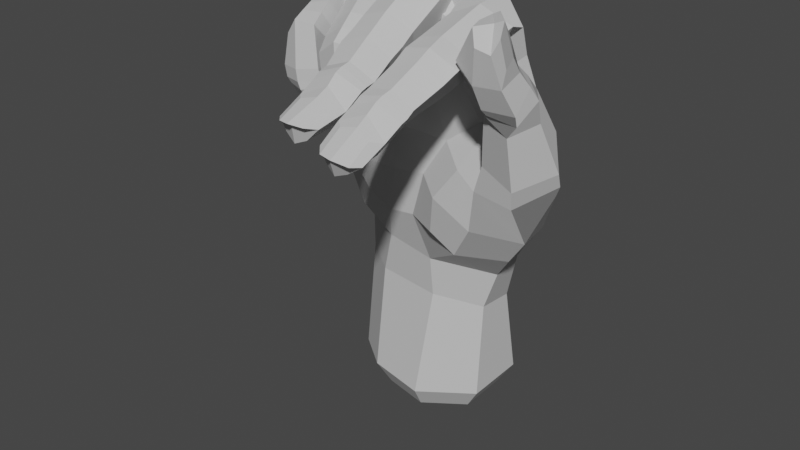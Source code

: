 # Source: N_Handshape.blend  (saved by Blender 3.6.11; exported with 4.5.12 LTS)
import bpy
from mathutils import Matrix  # noqa: F401  (used for matrix-valued properties, if any)

bpy.ops.wm.read_factory_settings(use_empty=True)
scene = bpy.context.scene
scene.name = 'Scene'

# ---- collections
col_n = bpy.data.collections.new('N'); scene.collection.children.link(col_n)

# ---- materials (node trees are filled in below, after node groups)
mat_material__46_002 = bpy.data.materials.new('Material #46.002')
mat_material__46_002.alpha_threshold = 0.0
mat_material__46_002.use_transparent_shadow = False
mat_material__46_002.diffuse_color = (0.6038, 0.6038, 0.6038, 1.0)
mat_material__46_002.specular_color = (0.9, 0.9, 0.9)
mat_material__46_002.roughness = 0.5
mat_material__46_002.specular_intensity = 0.0

# ---- material node trees

# ---- world
world_world = bpy.data.worlds.new('World'); scene.world = world_world
world_world.use_nodes = True; world_world.node_tree.nodes.clear()
_N = world_world.node_tree.nodes; _L = world_world.node_tree.links
n0 = _N.new('ShaderNodeOutputWorld'); n0.name = 'World Output'; n0.location = (300, 300)
n1 = _N.new('ShaderNodeBackground'); n1.name = 'Background'; n1.location = (10, 300)
n1.inputs[0].default_value = (0.05088, 0.05088, 0.05088, 1.0)
_L.new(n1.outputs[0], n0.inputs[0])
n0.is_active_output = True
world_world.color = (0.05088, 0.05088, 0.05088)
world_world.use_sun_shadow = False
world_world.sun_shadow_jitter_overblur = 0.0

# ---- meshes
me_untitled_002 = bpy.data.meshes.new('Untitled.002')
me_untitled_002.from_pydata([(11.48, 6.706, 51.05), (2.38, 2.759, 70.4), (11.85, 0.4675, 70.55), (2.856, 7.149, 50.96), (-6.201, 5.978, 49.33), (-5.617, 0.7982, 68.1), (-14.82, -1.679, 62.83), (-13.78, 1.566, 46.32), (20.24, -0.9058, 55.96), (3.946, 9.6, 38.17), (-5.083, 8.614, 36.94), (-13.66, 3.987, 37.3), (26.02, -7.559, 51.94), (17.38, -4.806, 59.99), (16.48, -3.13, 67.98), (15.38, -9.342, 70.25), (12.97, -18.2, 73.77), (17.13, -17.08, 71.08), (14.78, -16.07, 67.18), (22.98, -4.313, 56.81), (19.1, -5.496, 60.61), (15.67, -8.476, 58.7), (23.91, -6.166, 59.32), (19.77, -6.516, 61.63), (16.35, -9.249, 60.45), (7.86, -7.535, 75.65), (9.141, -18.05, 72.81), (13.42, -21.39, 72.99), (17.28, -20.3, 70.33), (15.09, -18.83, 66.78), (9.287, -21.23, 72.12), (13.63, -24.07, 71.89), (17.13, -23.06, 69.19), (14.61, -21.62, 65.79), (9.523, -24.03, 70.73), (9.574, -22.77, 67.43), (13.51, -29.18, 69.56), (16.53, -28.38, 67.2), (14.21, -27.11, 64.52), (9.523, -28.91, 68.71), (9.839, -27.17, 65.24), (13.36, -30.71, 69.1), (16.63, -29.74, 66.49), (14.12, -28.45, 63.85), (9.501, -30.57, 68.18), (9.692, -28.77, 64.76), (13.23, -31.83, 68.51), (16.65, -30.94, 66.12), (14.3, -29.79, 63.39), (9.301, -31.61, 67.31), (9.688, -30.21, 64.3), (13.33, -33.62, 67.46), (16.55, -33.94, 64.5), (14.84, -33.55, 62.3), (9.773, -34.97, 66.2), (9.908, -34.21, 63.33), (16.58, -38.25, 62.76), (14.49, -38.7, 61.41), (11.38, -39.15, 62.34), (26.53, -9.011, 54.51), (22.42, -14.33, 52.33), (16.96, -13.86, 54.7), (25.38, -12.65, 62.84), (22.3, -9.247, 66.11), (19.34, -9.986, 65.53), (17.48, -13.37, 65.21), (22.91, -16.8, 61.36), (18.53, -16.06, 63.37), (12.7, -3.624, 76.69), (17.19, -5.532, 72.7), (7.923, -1.428, 74.0), (6.034, -0.4787, 73.81), (-1.44, 0.09392, 73.41), (-3.174, -0.05282, 72.1), (-9.433, -0.9845, 68.69), (-10.91, -1.178, 68.34), (-18.28, -5.262, 60.85), (-17.72, -1.92, 45.82), (8.239, -7.901, 72.6), (10.74, -39.45, 64.52), (14.28, -41.46, 64.18), (15.44, -7.969, 66.48), (15.49, -35.88, 65.08), (13.44, -35.58, 66.4), (11.39, -36.44, 66.19), (12.22, -41.08, 64.29), (16.01, -40.06, 63.2), (11.85, 3.353, 62.24), (-17.42, -4.129, 53.98), (-14.27, -0.5105, 55.52), (-6.316, 3.556, 58.49), (2.447, 5.189, 61.37), (-17.36, -8.571, 60.15), (11.36, -9.852, 71.65), (-6.381, -9.851, 71.59), (8.48, -10.67, 74.25), (12.68, -9.574, 76.09), (17.23, -8.134, 73.41), (15.75, -9.078, 69.4), (12.92, -39.33, 60.95), (12.34, -33.56, 61.31), (11.71, -29.69, 63.08), (11.77, -28.34, 63.5), (11.53, -26.88, 64.27), (11.53, -22.06, 65.29), (11.48, -19.27, 66.36), (11.07, -16.5, 66.87), (13.68, -40.8, 63.44), (8.919, -16.8, 68.99), (9.207, -19.51, 68.47), (11.7, -9.806, 69.02), (9.144, -10.19, 70.58), (6.628, -7.736, 77.34), (6.918, -16.77, 72.69), (3.033, -17.83, 75.12), (2.694, -8.357, 80.09), (5.844, -6.991, 74.27), (5.488, -14.71, 68.16), (-1.111, -17.56, 73.88), (-1.604, -7.547, 78.82), (-2.027, -4.384, 78.59), (-1.129, -6.719, 75.42), (-1.248, -6.838, 75.67), (7.214, -19.37, 71.31), (3.344, -20.29, 73.82), (5.399, -18.54, 67.41), (-0.7462, -20.17, 72.66), (-0.5313, -15.37, 69.64), (7.269, -21.81, 70.14), (3.632, -22.33, 72.83), (5.568, -21.33, 66.3), (-0.5404, -23.05, 71.37), (7.878, -25.84, 68.3), (4.306, -26.8, 70.6), (5.798, -25.16, 65.2), (0.447, -27.12, 69.21), (-0.0294, -21.89, 67.04), (1.046, -25.72, 65.59), (7.899, -27.37, 68.05), (4.409, -28.4, 70.34), (5.627, -26.66, 64.98), (0.7029, -28.8, 68.93), (1.164, -27.44, 65.35), (8.096, -28.66, 67.83), (4.476, -29.61, 69.89), (6.017, -28.03, 64.72), (0.7317, -29.93, 68.2), (1.385, -28.89, 65.1), (8.329, -32.0, 66.09), (4.816, -31.55, 68.67), (6.781, -32.3, 64.02), (1.418, -33.21, 67.15), (1.726, -33.02, 64.57), (6.229, -37.15, 63.17), (8.075, -36.87, 65.06), (2.312, -37.89, 65.76), (3.05, -37.61, 63.83), (4.719, -37.86, 62.62), (4.365, -32.49, 62.77), (3.495, -28.27, 64.08), (3.344, -26.89, 64.31), (3.17, -25.31, 64.59), (1.964, -22.15, 65.82), (1.866, -19.16, 66.92), (-0.3295, -18.57, 68.29), (1.792, -14.86, 67.69), (2.213, -5.796, 73.93), (5.4, -38.99, 65.88), (2.948, -34.69, 67.45), (4.971, -33.73, 67.79), (7.153, -34.06, 66.72), (3.724, -39.35, 66.01), (5.523, -39.85, 66.15), (7.213, -38.74, 65.6), (2.05, -1.32, 78.64), (6.713, -5.251, 78.03), (6.091, -7.075, 74.82), (2.89, -8.48, 74.09), (-3.635, -7.268, 78.42), (-2.318, -14.2, 72.27), (-6.352, -14.64, 72.55), (-7.502, -5.819, 79.04), (-3.769, -6.235, 74.76), (-2.724, -11.11, 68.46), (-9.781, -14.34, 70.69), (-10.99, -5.675, 77.21), (-10.89, -4.216, 75.08), (-9.707, -8.313, 74.58), (-9.685, -8.417, 73.3), (-1.94, -15.99, 70.66), (-5.851, -17.07, 71.01), (-2.444, -13.37, 67.34), (-9.331, -16.8, 69.01), (-8.588, -11.9, 68.47), (-1.56, -18.2, 68.78), (-5.373, -19.43, 69.42), (-2.265, -15.36, 66.07), (-8.729, -19.0, 66.99), (-8.05, -14.17, 66.99), (-1.117, -18.82, 63.1), (-4.525, -20.16, 62.2), (-2.85, -15.4, 63.42), (-8.251, -18.86, 61.81), (-7.665, -15.85, 66.38), (-7.294, -15.45, 62.83), (-1.034, -18.38, 61.49), (-4.407, -19.83, 60.41), (-2.887, -15.13, 62.17), (-8.022, -18.47, 60.06), (-7.382, -15.22, 61.43), (-0.9094, -17.88, 60.18), (-4.307, -19.38, 59.16), (-2.725, -14.88, 60.96), (-7.832, -17.73, 58.87), (-7.036, -15.07, 60.18), (-0.9335, -15.02, 57.79), (-4.111, -17.3, 56.88), (-2.385, -13.31, 59.1), (-7.35, -15.48, 56.38), (-7.073, -13.58, 58.25), (-2.948, -10.18, 55.82), (-1.161, -11.61, 54.94), (-6.707, -11.81, 53.74), (-6.082, -10.53, 55.05), (-4.39, -9.459, 55.62), (-4.658, -12.38, 59.55), (-5.046, -14.24, 60.8), (-5.174, -14.34, 61.92), (-5.279, -14.6, 63.23), (-5.307, -14.49, 66.11), (-5.323, -13.17, 66.37), (-5.451, -10.79, 67.72), (-6.537, -8.81, 74.17), (-3.837, -10.66, 53.16), (-5.97, -14.56, 55.18), (-4.053, -15.22, 55.7), (-2.078, -14.17, 56.05), (-5.435, -11.1, 52.49), (-3.582, -10.84, 52.1), (-2.0, -11.0, 53.23), (-7.34, -1.394, 76.06), (-3.253, -4.618, 77.91), (-3.426, -7.171, 74.96), (-12.82, -9.173, 75.56), (-11.76, -13.53, 72.99), (-15.47, -13.57, 72.11), (-16.3, -8.955, 74.09), (-11.76, -9.477, 71.69), (-10.92, -11.83, 69.95), (-18.19, -12.66, 69.29), (-18.91, -8.025, 71.24), (-18.98, -6.925, 69.81), (-16.61, -8.72, 69.16), (-17.38, -9.65, 69.39), (-11.34, -15.49, 71.71), (-15.21, -15.41, 71.36), (-10.63, -13.59, 68.59), (-17.91, -14.65, 68.53), (-10.93, -17.54, 70.42), (-14.76, -17.61, 70.52), (-11.16, -14.73, 67.63), (-17.35, -16.57, 67.72), (-10.02, -17.95, 64.02), (-13.2, -19.43, 63.66), (-11.3, -14.78, 64.03), (-16.61, -18.29, 63.41), (-15.55, -14.81, 66.18), (-15.75, -15.24, 63.76), (-9.816, -17.49, 62.21), (-12.94, -19.37, 61.72), (-11.33, -14.63, 62.71), (-16.28, -18.2, 61.5), (-15.68, -15.14, 62.21), (-9.676, -17.42, 61.08), (-12.69, -19.1, 60.46), (-11.29, -14.75, 61.51), (-16.05, -17.69, 60.49), (-15.63, -15.05, 61.01), (-9.502, -15.28, 59.19), (-12.26, -17.66, 58.33), (-10.96, -13.57, 60.02), (-15.19, -16.11, 57.18), (-15.26, -14.11, 58.69), (-10.97, -11.1, 56.72), (-9.38, -12.48, 56.16), (-14.11, -13.12, 54.42), (-13.77, -11.74, 55.52), (-12.5, -10.59, 56.03), (-13.26, -12.74, 60.0), (-13.57, -14.19, 61.3), (-13.61, -14.1, 62.35), (-13.6, -14.13, 63.64), (-13.44, -13.93, 66.84), (-13.08, -13.26, 66.86), (-16.45, -13.34, 66.8), (-13.34, -11.14, 68.18), (-16.49, -11.33, 67.49), (-13.23, -9.143, 69.24), (-11.58, -11.99, 54.05), (-13.72, -15.4, 56.13), (-12.02, -15.87, 56.95), (-10.28, -14.79, 57.37), (-12.77, -12.56, 53.39), (-11.18, -12.28, 53.16), (-9.898, -12.19, 54.42), (-16.32, -3.804, 71.74), (-11.98, -5.243, 74.92), (-11.47, -9.569, 72.4), (-13.83, -11.93, 68.77), (-4.498, -10.34, 63.06), (-13.78, -11.01, 61.8), (-16.53, -7.163, 52.95), (-2.513, -9.297, 54.8), (-12.63, -9.901, 53.93), (21.78, -13.22, 49.12), (20.01, -6.432, 40.36), (15.5, -13.55, 50.24), (-16.16, -5.736, 44.95), (3.039, -9.344, 47.97), (11.39, -12.02, 51.88), (-3.818, -9.171, 39.83), (4.285, -8.985, 33.56), (-12.11, 4.238, 26.35), (-5.551, -6.783, 33.64), (11.14, -3.633, 24.84), (4.425, 7.841, 22.99), (-4.894, 7.999, 24.33), (-13.42, 5.019, 7.698), (-6.782, 9.495, 8.393), (4.687, 9.917, 8.593), (11.5, 5.464, 9.156), (11.05, -4.528, 8.259), (2.283, -10.07, 7.819), (-7.66, -8.246, 8.236), (14.62, -13.26, 43.42), (4.001, -9.699, 64.24), (9.829, -9.883, 64.83), (6.63, -8.431, 54.03), (12.06, -7.547, 58.08), (10.58, 3.709, 23.74), (15.96, 5.319, 38.72), (20.31, 0.959, 45.61), (17.92, -0.908, 60.13), (25.19, -13.07, 66.13), (24.82, -17.47, 63.61), (19.97, -17.61, 64.17), (21.3, -10.13, 68.04), (17.83, -12.21, 67.4), (24.41, -14.08, 68.12), (25.05, -18.2, 65.29), (20.32, -19.22, 65.48), (20.27, -11.18, 69.58), (17.1, -13.99, 68.46), (23.52, -15.41, 70.32), (24.3, -20.53, 69.39), (20.41, -21.49, 69.42), (19.93, -13.81, 73.75), (17.35, -16.66, 72.48), (23.76, -22.41, 74.35), (21.58, -22.91, 75.02), (19.09, -18.54, 77.11), (20.27, -17.31, 77.86), (17.1, -20.65, 71.89), (20.1, -21.38, 77.11), (17.08, -17.74, 67.45), (17.53, -15.86, 65.9), (22.42, -20.02, 77.64), (21.68, -15.15, 74.51), (23.52, -17.02, 72.73), (24.25, -19.6, 71.87), (21.93, -18.06, 78.71), (23.84, -19.83, 78.23), (24.51, -21.56, 76.39), (11.2, 5.378, 30.47), (11.37, 7.826, 37.87), (3.88, -7.593, 26.3), (-13.49, 4.164, 32.0), (-5.189, 7.716, 30.63), (4.222, 8.07, 29.96), (-16.21, -0.7251, 37.9), (15.61, -6.528, 62.1), (13.48, -7.9, 57.63), (7.941, -13.32, 46.83), (1.098, -9.453, 40.49), (6.959, -12.54, 40.62), (17.76, 4.723, 47.77), (-12.26, -5.872, 37.2), (-2.646, -9.27, 47.24), (16.18, -4.682, 35.33), (10.57, -11.19, 37.28), (18.36, 0.9129, 39.75), (13.13, -3.061, 31.23), (-6.585, -7.158, 27.19), (-14.1, -1.13, 32.59), (-8.626, -8.334, 41.46), (-11.87, -9.264, 47.02), (-13.25, -1.933, 27.18), (-13.99, -3.298, 8.107), (-10.53, 4.029, 3.842), (-10.98, -2.44, 4.16), (-5.372, 7.51, 4.383), (3.547, 7.838, 4.538), (8.842, 4.374, 4.976), (8.498, -3.396, 4.279), (1.677, -7.704, 3.936), (-6.055, -6.288, 4.26)], [], [(1, 2, 87, 91), (91, 90, 5, 1), (90, 89, 6, 5), (5, 6, 75, 74), (8, 342, 380, 13), (0, 374, 9, 3), (3, 9, 10, 4), (4, 10, 11, 7), (8, 19, 12, 341), (17, 97, 96, 16), (18, 98, 97, 17), (13, 20, 19, 8), (19, 22, 59, 12), (20, 23, 22, 19), (21, 24, 23, 20), (59, 60, 314, 12), (60, 61, 316, 314), (96, 95, 26, 16), (95, 25, 78, 111), (16, 27, 28, 17), (17, 28, 29, 18), (26, 30, 27, 16), (108, 109, 30, 26), (27, 31, 32, 28), (28, 32, 33, 29), (30, 34, 31, 27), (109, 35, 34, 30), (31, 36, 37, 32), (32, 37, 38, 33), (34, 39, 36, 31), (35, 40, 39, 34), (373, 374, 340, 391), (378, 325, 326, 377), (377, 326, 322, 376), (12, 314, 315, 341), (36, 41, 42, 37), (37, 42, 43, 38), (39, 44, 41, 36), (40, 45, 44, 39), (41, 46, 47, 42), (42, 47, 48, 43), (44, 49, 46, 41), (45, 50, 49, 44), (46, 51, 52, 47), (47, 52, 53, 48), (49, 54, 51, 46), (50, 55, 54, 49), (52, 56, 57, 53), (55, 58, 79, 54), (61, 24, 21, 316), (22, 63, 62, 59), (23, 64, 63, 22), (24, 65, 64, 23), (59, 62, 66, 60), (60, 66, 67, 61), (61, 67, 65, 24), (2, 70, 25, 68), (2, 68, 69, 14), (1, 71, 70, 2), (70, 71, 175, 25), (174, 175, 71, 1), (1, 72, 120, 174), (73, 72, 1, 5), (240, 241, 73, 5), (72, 73, 241, 120), (5, 74, 186, 240), (74, 75, 306, 186), (75, 6, 305, 306), (89, 88, 76, 6), (6, 76, 251, 305), (176, 78, 25, 175), (58, 55, 100, 99), (100, 55, 50, 101), (101, 50, 45, 102), (102, 45, 40, 103), (103, 40, 35, 104), (104, 35, 109, 105), (105, 109, 108, 106), (108, 111, 110, 106), (57, 56, 107, 99), (84, 83, 51, 54), (82, 52, 51, 83), (85, 79, 107, 80), (86, 82, 83, 80), (80, 83, 84, 85), (84, 54, 79, 85), (82, 86, 56, 52), (78, 176, 177, 93), (241, 242, 122, 120), (88, 89, 7, 77), (89, 90, 4, 7), (90, 91, 3, 4), (88, 311, 92, 76), (76, 92, 253, 251), (77, 317, 311, 88), (307, 188, 186, 306), (69, 15, 81, 14), (15, 93, 336, 81), (93, 177, 335, 336), (177, 122, 242, 94), (95, 96, 68, 25), (96, 97, 69, 68), (69, 97, 98, 15), (57, 99, 100, 53), (53, 100, 101, 48), (48, 101, 102, 43), (43, 102, 103, 38), (38, 103, 104, 33), (33, 104, 105, 29), (29, 105, 106, 18), (106, 110, 98, 18), (58, 99, 107, 79), (86, 80, 107, 56), (95, 111, 108, 26), (15, 98, 110, 93), (93, 110, 111, 78), (113, 112, 115, 114), (117, 116, 112, 113), (115, 119, 118, 114), (119, 120, 122, 121), (114, 124, 123, 113), (113, 123, 125, 117), (118, 126, 124, 114), (127, 164, 126, 118), (124, 129, 128, 123), (123, 128, 130, 125), (126, 131, 129, 124), (164, 136, 131, 126), (129, 133, 132, 128), (128, 132, 134, 130), (131, 135, 133, 129), (136, 137, 135, 131), (133, 139, 138, 132), (132, 138, 140, 134), (135, 141, 139, 133), (137, 142, 141, 135), (139, 144, 143, 138), (138, 143, 145, 140), (141, 146, 144, 139), (142, 147, 146, 141), (144, 149, 148, 143), (143, 148, 150, 145), (146, 151, 149, 144), (147, 152, 151, 146), (148, 154, 153, 150), (152, 156, 155, 151), (156, 152, 158, 157), (158, 152, 147, 159), (159, 147, 142, 160), (160, 142, 137, 161), (161, 137, 136, 162), (162, 136, 164, 163), (163, 164, 127, 165), (127, 121, 166, 165), (153, 154, 167, 157), (168, 169, 149, 151), (170, 148, 149, 169), (171, 155, 167, 172), (173, 170, 169, 172), (172, 169, 168, 171), (168, 151, 155, 171), (170, 173, 154, 148), (119, 115, 174, 120), (115, 112, 175, 174), (175, 112, 116, 176), (153, 157, 158, 150), (150, 158, 159, 145), (145, 159, 160, 140), (140, 160, 161, 134), (134, 161, 162, 130), (130, 162, 163, 125), (125, 163, 165, 117), (165, 166, 116, 117), (156, 157, 167, 155), (173, 172, 167, 154), (119, 121, 127, 118), (176, 116, 166, 177), (177, 166, 121, 122), (179, 178, 181, 180), (183, 182, 178, 179), (181, 185, 184, 180), (185, 186, 188, 187), (180, 190, 189, 179), (179, 189, 191, 183), (184, 192, 190, 180), (193, 198, 192, 184), (190, 195, 194, 189), (189, 194, 196, 191), (192, 197, 195, 190), (198, 203, 197, 192), (195, 200, 199, 194), (194, 199, 201, 196), (197, 202, 200, 195), (203, 204, 202, 197), (200, 206, 205, 199), (199, 205, 207, 201), (202, 208, 206, 200), (204, 209, 208, 202), (206, 211, 210, 205), (205, 210, 212, 207), (208, 213, 211, 206), (209, 214, 213, 208), (211, 216, 215, 210), (210, 215, 217, 212), (213, 218, 216, 211), (214, 219, 218, 213), (215, 221, 220, 217), (219, 223, 222, 218), (223, 219, 225, 224), (225, 219, 214, 226), (226, 214, 209, 227), (227, 209, 204, 228), (228, 204, 203, 229), (229, 203, 198, 230), (230, 198, 193, 231), (193, 187, 232, 231), (220, 221, 233, 224), (234, 235, 216, 218), (236, 215, 216, 235), (237, 222, 233, 238), (239, 236, 235, 238), (238, 235, 234, 237), (234, 218, 222, 237), (236, 239, 221, 215), (185, 181, 240, 186), (181, 178, 241, 240), (241, 178, 182, 242), (220, 224, 225, 217), (217, 225, 226, 212), (212, 226, 227, 207), (207, 227, 228, 201), (201, 228, 229, 196), (196, 229, 230, 191), (191, 230, 231, 183), (231, 232, 182, 183), (223, 224, 233, 222), (239, 238, 233, 221), (185, 187, 193, 184), (242, 182, 232, 94), (94, 232, 187, 188), (244, 243, 246, 245), (248, 247, 243, 244), (246, 250, 249, 245), (250, 251, 253, 252), (245, 255, 254, 244), (244, 254, 256, 248), (249, 257, 255, 245), (296, 294, 257, 249), (255, 259, 258, 254), (254, 258, 260, 256), (257, 261, 259, 255), (294, 266, 261, 257), (259, 263, 262, 258), (258, 262, 264, 260), (261, 265, 263, 259), (266, 267, 265, 261), (263, 269, 268, 262), (262, 268, 270, 264), (265, 271, 269, 263), (267, 272, 271, 265), (269, 274, 273, 268), (268, 273, 275, 270), (271, 276, 274, 269), (272, 277, 276, 271), (274, 279, 278, 273), (273, 278, 280, 275), (276, 281, 279, 274), (277, 282, 281, 276), (278, 284, 283, 280), (282, 286, 285, 281), (286, 282, 288, 287), (288, 282, 277, 289), (289, 277, 272, 290), (290, 272, 267, 291), (291, 267, 266, 292), (292, 266, 294, 293), (293, 294, 296, 295), (296, 252, 297, 295), (283, 284, 298, 287), (299, 300, 279, 281), (301, 278, 279, 300), (302, 285, 298, 303), (304, 301, 300, 303), (303, 300, 299, 302), (299, 281, 285, 302), (301, 304, 284, 278), (250, 246, 305, 251), (246, 243, 306, 305), (306, 243, 247, 307), (283, 287, 288, 280), (280, 288, 289, 275), (275, 289, 290, 270), (270, 290, 291, 264), (264, 291, 292, 260), (260, 292, 293, 256), (256, 293, 295, 248), (295, 297, 247, 248), (286, 287, 298, 285), (304, 303, 298, 284), (250, 252, 296, 249), (307, 247, 297, 308), (308, 297, 252, 253), (307, 308, 94, 188), (94, 309, 335, 177), (308, 310, 309, 94), (310, 308, 253, 92), (338, 381, 13, 380), (310, 313, 312, 309), (92, 311, 313, 310), (381, 319, 316, 21), (319, 381, 338, 337), (320, 383, 318, 387), (334, 389, 388, 315), (318, 382, 319, 337), (376, 322, 396, 393), (333, 392, 396, 397), (322, 326, 328, 327), (326, 325, 329, 328), (325, 339, 330, 329), (339, 324, 331, 330), (324, 375, 332, 331), (375, 392, 333, 332), (335, 337, 338, 336), (335, 309, 312, 337), (380, 81, 336, 338), (87, 0, 3, 91), (385, 0, 87, 342), (342, 87, 2, 14), (324, 339, 373, 391), (62, 343, 344, 66), (66, 344, 345, 67), (63, 346, 343, 62), (64, 347, 346, 63), (343, 348, 349, 344), (344, 349, 350, 345), (346, 351, 348, 343), (347, 352, 351, 346), (348, 353, 354, 349), (349, 354, 355, 350), (351, 356, 353, 348), (352, 357, 356, 351), (354, 358, 359, 355), (357, 360, 361, 356), (360, 357, 362, 363), (362, 357, 352, 364), (364, 352, 347, 365), (365, 347, 64, 65), (359, 358, 366, 363), (367, 368, 353, 356), (369, 354, 353, 368), (370, 361, 366, 371), (372, 369, 368, 371), (371, 368, 367, 370), (367, 356, 361, 370), (369, 372, 358, 354), (359, 363, 362, 355), (355, 362, 364, 350), (350, 364, 365, 345), (345, 365, 65, 67), (360, 363, 366, 361), (372, 371, 366, 358), (325, 378, 373, 339), (0, 385, 340, 374), (324, 391, 321, 375), (323, 386, 379, 393), (376, 11, 10, 377), (377, 10, 9, 378), (378, 9, 374, 373), (77, 7, 11, 379), (13, 381, 21, 20), (342, 14, 81, 380), (318, 383, 384, 382), (8, 341, 385, 342), (317, 386, 394, 395), (383, 321, 389, 384), (385, 341, 390, 340), (317, 77, 379, 386), (318, 337, 312, 387), (387, 312, 313, 395), (395, 313, 311, 317), (319, 382, 334, 316), (382, 384, 389, 334), (315, 314, 316, 334), (389, 321, 391, 388), (390, 341, 315, 388), (390, 388, 391, 340), (379, 11, 376, 393), (323, 321, 383, 320), (375, 321, 323, 392), (386, 323, 320, 394), (394, 320, 387, 395), (392, 323, 393, 396), (396, 322, 327, 397), (333, 397, 399, 405), (398, 400, 401, 402, 403, 404, 405, 399), (328, 329, 401, 400), (327, 328, 400, 398), (331, 332, 404, 403), (397, 327, 398, 399), (330, 331, 403, 402), (329, 330, 402, 401), (332, 333, 405, 404)])
_uv = me_untitled_002.uv_layers.new(name='UVChannel_1')
_uv.uv.foreach_set('vector', [0.0, 1.0, 1.0, 1.0, 1.0, 0.4928, 0.0, 0.5248, 0.0, 0.5248, 0.0, 0.5291, 0.0, 1.0, 0.0, 1.0, 0.0, 0.5291, 0.0, 0.5236, 0.0, 1.0, 0.0, 1.0, 0.0, 1.0, 0.0, 1.0, 0.0, 1.0, 0.0, 1.0, 1.0, 0.0, 1.0, 0.2045, 1.0, 0.09277, 1.0, 0.0, 1.0, 0.0, 0.4336, 0.0, 0.0, 0.0, 0.0, 0.0, 0.0, 0.0, 0.0, 0.0, 0.0, 0.0, 0.0, 0.0, 0.0, 0.0, 0.0, 0.0, 0.0, 0.0, 0.0, 0.0, 1.0, 0.0, 1.0, 0.0, 1.0, 0.0, 1.0, 0.0, 1.0, 1.0, 1.0, 1.0, 1.0, 1.0, 1.0, 1.0, 1.0, 1.0, 1.0, 1.0, 1.0, 1.0, 1.0, 1.0, 1.0, 0.0, 1.0, 0.0, 1.0, 0.0, 1.0, 0.0, 1.0, 0.0, 1.0, 0.0, 1.0, 0.0, 1.0, 0.0, 1.0, 0.0, 1.0, 0.0, 1.0, 0.0, 1.0, 0.0, 1.0, 0.0, 1.0, 0.0, 1.0, 0.0, 1.0, 0.0, 1.0, 0.0, 1.0, 0.0, 1.0, 0.0, 1.0, 0.0, 1.0, 0.0, 1.0, 0.0, 1.0, 0.0, 1.0, 0.0, 1.0, 1.0, 1.0, 1.0, 1.0, 1.0, 1.0, 1.0, 1.0, 1.0, 1.0, 1.0, 1.0, 1.0, 1.0, 1.0, 1.0, 1.0, 1.0, 1.0, 1.0, 1.0, 1.0, 1.0, 1.0, 1.0, 1.0, 1.0, 1.0, 1.0, 1.0, 1.0, 1.0, 1.0, 1.0, 1.0, 1.0, 1.0, 1.0, 1.0, 1.0, 1.0, 1.0, 1.0, 1.0, 1.0, 1.0, 1.0, 1.0, 1.0, 1.0, 1.0, 1.0, 1.0, 1.0, 1.0, 1.0, 1.0, 1.0, 1.0, 1.0, 1.0, 1.0, 1.0, 1.0, 1.0, 1.0, 1.0, 1.0, 1.0, 1.0, 1.0, 1.0, 1.0, 1.0, 1.0, 1.0, 1.0, 1.0, 1.0, 1.0, 1.0, 1.0, 1.0, 1.0, 1.0, 1.0, 1.0, 1.0, 1.0, 1.0, 1.0, 1.0, 1.0, 1.0, 1.0, 1.0, 1.0, 1.0, 1.0, 1.0, 1.0, 1.0, 1.0, 1.0, 1.0, 1.0, 1.0, 1.0, 1.0, 1.0, 1.0, 0.3949, 0.0, 0.4336, 0.0, 1.0, 0.0, 1.0, 0.0, 0.0, 0.0, 0.0, 0.0, 0.0, 0.0, 0.0, 0.0, 0.0, 0.0, 0.0, 0.0, 0.0, 0.0, 0.0, 0.0, 1.0, 0.0, 1.0, 0.0, 1.0, 0.0, 1.0, 0.0, 1.0, 1.0, 1.0, 1.0, 1.0, 1.0, 1.0, 1.0, 1.0, 1.0, 1.0, 1.0, 1.0, 1.0, 1.0, 1.0, 1.0, 1.0, 1.0, 1.0, 1.0, 1.0, 1.0, 1.0, 1.0, 1.0, 1.0, 1.0, 1.0, 1.0, 1.0, 1.0, 1.0, 1.0, 1.0, 1.0, 1.0, 1.0, 1.0, 1.0, 1.0, 1.0, 1.0, 1.0, 1.0, 1.0, 1.0, 1.0, 1.0, 1.0, 1.0, 1.0, 1.0, 1.0, 1.0, 1.0, 1.0, 1.0, 1.0, 1.0, 1.0, 1.0, 1.0, 1.0, 1.0, 1.0, 1.0, 1.0, 1.0, 1.0, 1.0, 1.0, 1.0, 1.0, 1.0, 1.0, 1.0, 1.0, 1.0, 1.0, 1.0, 1.0, 1.0, 1.0, 1.0, 1.0, 1.0, 1.0, 1.0, 1.0, 1.0, 1.0, 1.0, 1.0, 1.0, 1.0, 1.0, 1.0, 1.0, 1.0, 1.0, 1.0, 1.0, 1.0, 1.0, 1.0, 1.0, 1.0, 1.0, 1.0, 1.0, 1.0, 1.0, 0.0, 1.0, 0.0, 1.0, 0.0, 1.0, 0.0, 1.0, 0.0, 1.0, 0.0, 1.0, 0.0, 1.0, 0.0, 1.0, 0.0, 1.0, 0.0, 1.0, 0.0, 1.0, 0.0, 1.0, 0.0, 1.0, 0.0, 1.0, 0.0, 1.0, 0.0, 1.0, 0.0, 1.0, 0.0, 1.0, 0.0, 1.0, 0.0, 1.0, 0.0, 1.0, 0.0, 1.0, 0.0, 1.0, 0.0, 1.0, 0.0, 1.0, 0.0, 1.0, 0.0, 1.0, 0.0, 1.0, 1.0, 0.6227, 1.0, 0.6197, 1.0, 1.0, 1.0, 1.0, 1.0, 1.0, 1.0, 1.0, 1.0, 1.0, 1.0, 0.0, 1.0, 0.216, 1.0, 0.6227, 1.0, 1.0, 1.0, 0.6227, 1.0, 0.216, 1.0, 0.3966, 1.0, 0.6197, 1.0, 0.0, 1.0, 0.3966, 1.0, 0.216, 1.0, 0.0, 1.0, 0.0, 1.0, 0.0, 1.0, 1.0, 1.0, 0.0, 1.0, 0.0, 1.0, 0.0, 1.0, 0.0, 1.0, 0.0, 1.0, 0.0, 1.0, 0.0, 1.0, 0.0, 1.0, 0.0, 1.0, 0.0, 1.0, 0.0, 1.0, 0.0, 1.0, 1.0, 1.0, 0.0, 1.0, 0.0, 1.0, 0.0, 1.0, 0.0, 1.0, 0.0, 1.0, 0.0, 1.0, 0.0, 1.0, 0.0, 1.0, 0.0, 1.0, 0.0, 1.0, 0.0, 1.0, 0.0, 1.0, 0.0, 0.5236, 0.0, 0.5339, 0.0, 1.0, 0.0, 1.0, 0.0, 1.0, 0.0, 1.0, 0.0, 1.0, 0.0, 1.0, 1.0, 1.0, 1.0, 1.0, 1.0, 1.0, 1.0, 1.0, 1.0, 1.0, 1.0, 1.0, 1.0, 1.0, 1.0, 1.0, 1.0, 1.0, 1.0, 1.0, 1.0, 1.0, 1.0, 1.0, 1.0, 1.0, 1.0, 1.0, 1.0, 1.0, 1.0, 1.0, 1.0, 1.0, 1.0, 1.0, 1.0, 1.0, 1.0, 1.0, 1.0, 1.0, 1.0, 1.0, 1.0, 1.0, 1.0, 1.0, 1.0, 1.0, 1.0, 1.0, 1.0, 1.0, 1.0, 1.0, 1.0, 1.0, 1.0, 1.0, 1.0, 1.0, 1.0, 1.0, 1.0, 1.0, 1.0, 1.0, 1.0, 1.0, 1.0, 1.0, 1.0, 1.0, 1.0, 1.0, 1.0, 1.0, 1.0, 1.0, 1.0, 1.0, 1.0, 1.0, 1.0, 1.0, 1.0, 1.0, 1.0, 1.0, 1.0, 1.0, 1.0, 1.0, 1.0, 1.0, 1.0, 1.0, 1.0, 1.0, 1.0, 1.0, 1.0, 1.0, 1.0, 1.0, 1.0, 1.0, 1.0, 1.0, 1.0, 1.0, 1.0, 1.0, 1.0, 1.0, 1.0, 1.0, 1.0, 1.0, 1.0, 1.0, 1.0, 1.0, 1.0, 1.0, 1.0, 1.0, 1.0, 1.0, 1.0, 1.0, 1.0, 1.0, 1.0, 1.0, 1.0, 0.0, 1.0, 1.0, 1.0, 0.379, 1.0, 0.0, 1.0, 1.0, 0.0, 1.0, 1.0, 1.0, 1.0, 1.0, 0.0, 0.5339, 0.0, 0.5236, 0.0, 0.0, 0.0, 0.0, 0.0, 0.5236, 0.0, 0.5291, 0.0, 0.0, 0.0, 0.0, 0.0, 0.5291, 0.0, 0.5248, 0.0, 0.0, 0.0, 0.0, 0.0, 0.5339, 0.0, 0.5339, 0.0, 1.0, 0.0, 1.0, 0.0, 1.0, 0.0, 1.0, 0.0, 1.0, 0.0, 1.0, 0.0, 0.0, 0.0, 0.0, 0.0, 0.5339, 0.0, 0.5339, 1.0, 1.0, 0.0, 1.0, 0.0, 1.0, 1.0, 1.0, 1.0, 1.0, 1.0, 1.0, 1.0, 1.0, 1.0, 1.0, 1.0, 1.0, 1.0, 1.0, 1.0, 1.0, 1.0, 1.0, 1.0, 0.0, 1.0, 0.379, 1.0, 0.1931, 1.0, 0.0, 1.0, 1.0, 1.0, 1.0, 0.0, 1.0, 1.0, 1.0, 1.0, 1.0, 1.0, 1.0, 1.0, 1.0, 1.0, 1.0, 1.0, 1.0, 1.0, 1.0, 1.0, 1.0, 1.0, 1.0, 1.0, 1.0, 1.0, 1.0, 1.0, 1.0, 1.0, 1.0, 1.0, 1.0, 1.0, 1.0, 1.0, 1.0, 1.0, 1.0, 1.0, 1.0, 1.0, 1.0, 1.0, 1.0, 1.0, 1.0, 1.0, 1.0, 1.0, 1.0, 1.0, 1.0, 1.0, 1.0, 1.0, 1.0, 1.0, 1.0, 1.0, 1.0, 1.0, 1.0, 1.0, 1.0, 1.0, 1.0, 1.0, 1.0, 1.0, 1.0, 1.0, 1.0, 1.0, 1.0, 1.0, 1.0, 1.0, 1.0, 1.0, 1.0, 1.0, 1.0, 1.0, 1.0, 1.0, 1.0, 1.0, 1.0, 1.0, 1.0, 1.0, 1.0, 1.0, 1.0, 1.0, 1.0, 1.0, 1.0, 1.0, 1.0, 1.0, 1.0, 1.0, 1.0, 1.0, 1.0, 1.0, 1.0, 1.0, 1.0, 1.0, 1.0, 1.0, 1.0, 1.0, 1.0, 1.0, 1.0, 1.0, 1.0, 1.0, 1.0, 1.0, 1.0, 1.0, 1.0, 1.0, 1.0, 1.0, 1.0, 1.0, 1.0, 1.0, 1.0, 1.0, 1.0, 1.0, 1.0, 1.0, 1.0, 1.0, 1.0, 1.0, 1.0, 1.0, 1.0, 1.0, 1.0, 1.0, 1.0, 1.0, 1.0, 1.0, 1.0, 1.0, 1.0, 1.0, 1.0, 1.0, 1.0, 1.0, 1.0, 1.0, 1.0, 1.0, 1.0, 1.0, 1.0, 1.0, 1.0, 1.0, 1.0, 1.0, 1.0, 1.0, 1.0, 1.0, 1.0, 1.0, 1.0, 1.0, 1.0, 1.0, 1.0, 1.0, 1.0, 1.0, 1.0, 1.0, 1.0, 1.0, 1.0, 1.0, 1.0, 1.0, 1.0, 1.0, 1.0, 1.0, 1.0, 1.0, 1.0, 1.0, 1.0, 1.0, 1.0, 1.0, 1.0, 1.0, 1.0, 1.0, 1.0, 1.0, 1.0, 1.0, 1.0, 1.0, 1.0, 1.0, 1.0, 1.0, 1.0, 1.0, 1.0, 1.0, 1.0, 1.0, 1.0, 1.0, 1.0, 1.0, 1.0, 1.0, 1.0, 1.0, 1.0, 1.0, 1.0, 1.0, 1.0, 1.0, 1.0, 1.0, 1.0, 1.0, 1.0, 1.0, 1.0, 1.0, 1.0, 1.0, 1.0, 1.0, 1.0, 1.0, 1.0, 1.0, 1.0, 1.0, 1.0, 1.0, 1.0, 1.0, 1.0, 1.0, 1.0, 1.0, 1.0, 1.0, 1.0, 1.0, 1.0, 1.0, 1.0, 1.0, 1.0, 1.0, 1.0, 1.0, 1.0, 1.0, 1.0, 1.0, 1.0, 1.0, 1.0, 1.0, 1.0, 1.0, 1.0, 1.0, 1.0, 1.0, 1.0, 1.0, 1.0, 1.0, 1.0, 1.0, 1.0, 1.0, 1.0, 1.0, 1.0, 1.0, 1.0, 1.0, 1.0, 1.0, 1.0, 1.0, 1.0, 1.0, 1.0, 1.0, 1.0, 1.0, 1.0, 1.0, 1.0, 1.0, 1.0, 1.0, 1.0, 1.0, 1.0, 1.0, 1.0, 1.0, 1.0, 1.0, 1.0, 1.0, 1.0, 1.0, 1.0, 1.0, 1.0, 1.0, 1.0, 1.0, 1.0, 1.0, 1.0, 1.0, 1.0, 1.0, 1.0, 1.0, 1.0, 1.0, 1.0, 1.0, 1.0, 1.0, 1.0, 1.0, 1.0, 1.0, 1.0, 1.0, 1.0, 1.0, 1.0, 1.0, 1.0, 1.0, 1.0, 1.0, 1.0, 1.0, 1.0, 1.0, 1.0, 1.0, 1.0, 1.0, 1.0, 1.0, 1.0, 1.0, 1.0, 1.0, 1.0, 1.0, 1.0, 1.0, 1.0, 1.0, 1.0, 1.0, 1.0, 1.0, 1.0, 1.0, 1.0, 1.0, 1.0, 1.0, 1.0, 1.0, 1.0, 1.0, 1.0, 1.0, 1.0, 1.0, 1.0, 1.0, 1.0, 1.0, 1.0, 1.0, 1.0, 1.0, 1.0, 1.0, 1.0, 1.0, 1.0, 1.0, 1.0, 1.0, 1.0, 1.0, 1.0, 1.0, 1.0, 1.0, 1.0, 1.0, 1.0, 1.0, 1.0, 1.0, 1.0, 1.0, 1.0, 1.0, 1.0, 1.0, 1.0, 1.0, 1.0, 1.0, 1.0, 1.0, 1.0, 1.0, 1.0, 1.0, 1.0, 1.0, 1.0, 1.0, 1.0, 1.0, 1.0, 1.0, 1.0, 1.0, 1.0, 1.0, 1.0, 1.0, 1.0, 1.0, 1.0, 1.0, 1.0, 1.0, 1.0, 1.0, 1.0, 1.0, 1.0, 1.0, 1.0, 1.0, 1.0, 1.0, 1.0, 1.0, 1.0, 1.0, 1.0, 1.0, 1.0, 1.0, 1.0, 1.0, 1.0, 1.0, 1.0, 1.0, 1.0, 1.0, 1.0, 1.0, 1.0, 1.0, 1.0, 1.0, 1.0, 1.0, 1.0, 1.0, 1.0, 1.0, 1.0, 1.0, 1.0, 1.0, 1.0, 1.0, 1.0, 1.0, 1.0, 1.0, 1.0, 1.0, 1.0, 1.0, 1.0, 1.0, 1.0, 1.0, 1.0, 1.0, 1.0, 1.0, 1.0, 1.0, 1.0, 1.0, 1.0, 1.0, 1.0, 1.0, 1.0, 1.0, 1.0, 1.0, 1.0, 1.0, 1.0, 1.0, 1.0, 1.0, 1.0, 1.0, 1.0, 1.0, 1.0, 1.0, 1.0, 1.0, 1.0, 1.0, 1.0, 1.0, 1.0, 1.0, 1.0, 1.0, 1.0, 1.0, 1.0, 1.0, 1.0, 1.0, 1.0, 1.0, 1.0, 1.0, 1.0, 1.0, 1.0, 1.0, 1.0, 1.0, 1.0, 1.0, 1.0, 1.0, 1.0, 1.0, 1.0, 1.0, 1.0, 1.0, 1.0, 1.0, 1.0, 1.0, 1.0, 1.0, 1.0, 1.0, 1.0, 1.0, 1.0, 1.0, 1.0, 1.0, 1.0, 1.0, 1.0, 1.0, 1.0, 1.0, 1.0, 1.0, 1.0, 1.0, 1.0, 1.0, 1.0, 1.0, 1.0, 1.0, 1.0, 1.0, 1.0, 1.0, 1.0, 1.0, 1.0, 1.0, 1.0, 1.0, 1.0, 1.0, 1.0, 1.0, 1.0, 1.0, 1.0, 1.0, 1.0, 1.0, 1.0, 1.0, 1.0, 1.0, 1.0, 1.0, 1.0, 1.0, 1.0, 1.0, 1.0, 1.0, 1.0, 1.0, 1.0, 1.0, 1.0, 1.0, 1.0, 1.0, 1.0, 1.0, 1.0, 1.0, 1.0, 1.0, 1.0, 1.0, 1.0, 1.0, 1.0, 1.0, 1.0, 1.0, 1.0, 1.0, 1.0, 1.0, 1.0, 1.0, 1.0, 1.0, 1.0, 1.0, 1.0, 1.0, 1.0, 1.0, 1.0, 1.0, 1.0, 1.0, 1.0, 1.0, 1.0, 1.0, 1.0, 1.0, 1.0, 1.0, 1.0, 1.0, 1.0, 1.0, 1.0, 1.0, 1.0, 1.0, 1.0, 1.0, 1.0, 1.0, 1.0, 1.0, 1.0, 1.0, 1.0, 1.0, 1.0, 1.0, 1.0, 1.0, 1.0, 1.0, 1.0, 1.0, 1.0, 1.0, 1.0, 1.0, 1.0, 1.0, 1.0, 1.0, 1.0, 1.0, 1.0, 1.0, 1.0, 1.0, 1.0, 1.0, 1.0, 1.0, 1.0, 1.0, 1.0, 1.0, 1.0, 1.0, 1.0, 1.0, 1.0, 1.0, 1.0, 1.0, 1.0, 1.0, 1.0, 1.0, 1.0, 1.0, 1.0, 1.0, 1.0, 1.0, 1.0, 1.0, 1.0, 1.0, 1.0, 1.0, 1.0, 1.0, 1.0, 1.0, 1.0, 1.0, 1.0, 1.0, 1.0, 1.0, 1.0, 1.0, 1.0, 1.0, 1.0, 1.0, 1.0, 1.0, 1.0, 1.0, 1.0, 1.0, 1.0, 1.0, 1.0, 1.0, 1.0, 1.0, 1.0, 1.0, 1.0, 1.0, 1.0, 1.0, 1.0, 1.0, 1.0, 1.0, 1.0, 1.0, 1.0, 1.0, 1.0, 1.0, 1.0, 1.0, 1.0, 1.0, 1.0, 1.0, 1.0, 1.0, 1.0, 1.0, 1.0, 1.0, 1.0, 1.0, 1.0, 1.0, 1.0, 1.0, 1.0, 1.0, 1.0, 1.0, 1.0, 1.0, 1.0, 1.0, 1.0, 1.0, 1.0, 1.0, 1.0, 1.0, 1.0, 1.0, 1.0, 1.0, 1.0, 1.0, 1.0, 1.0, 1.0, 1.0, 1.0, 1.0, 1.0, 1.0, 1.0, 1.0, 1.0, 1.0, 1.0, 1.0, 1.0, 1.0, 1.0, 1.0, 1.0, 1.0, 1.0, 1.0, 1.0, 1.0, 1.0, 1.0, 1.0, 1.0, 1.0, 1.0, 1.0, 1.0, 1.0, 1.0, 1.0, 1.0, 1.0, 1.0, 1.0, 1.0, 1.0, 1.0, 1.0, 1.0, 1.0, 1.0, 1.0, 1.0, 1.0, 1.0, 1.0, 1.0, 1.0, 1.0, 1.0, 1.0, 1.0, 1.0, 1.0, 1.0, 1.0, 1.0, 1.0, 1.0, 1.0, 1.0, 1.0, 1.0, 1.0, 1.0, 1.0, 1.0, 1.0, 1.0, 1.0, 1.0, 1.0, 1.0, 1.0, 1.0, 1.0, 1.0, 1.0, 1.0, 1.0, 1.0, 1.0, 1.0, 1.0, 1.0, 1.0, 1.0, 1.0, 1.0, 1.0, 1.0, 1.0, 1.0, 1.0, 1.0, 1.0, 1.0, 1.0, 1.0, 1.0, 1.0, 1.0, 1.0, 1.0, 1.0, 1.0, 1.0, 1.0, 1.0, 1.0, 1.0, 1.0, 1.0, 1.0, 1.0, 1.0, 1.0, 1.0, 1.0, 1.0, 1.0, 1.0, 1.0, 1.0, 1.0, 1.0, 1.0, 1.0, 1.0, 1.0, 1.0, 1.0, 1.0, 1.0, 1.0, 1.0, 1.0, 1.0, 1.0, 1.0, 1.0, 1.0, 1.0, 1.0, 1.0, 1.0, 1.0, 1.0, 1.0, 1.0, 1.0, 1.0, 1.0, 1.0, 1.0, 1.0, 1.0, 1.0, 1.0, 1.0, 1.0, 1.0, 1.0, 1.0, 1.0, 1.0, 1.0, 1.0, 1.0, 1.0, 1.0, 1.0, 1.0, 1.0, 1.0, 1.0, 1.0, 1.0, 1.0, 1.0, 1.0, 1.0, 1.0, 1.0, 1.0, 1.0, 1.0, 1.0, 1.0, 1.0, 1.0, 1.0, 1.0, 1.0, 1.0, 1.0, 1.0, 1.0, 1.0, 1.0, 1.0, 1.0, 1.0, 1.0, 1.0, 1.0, 1.0, 1.0, 1.0, 1.0, 1.0, 1.0, 1.0, 1.0, 1.0, 1.0, 1.0, 1.0, 1.0, 1.0, 1.0, 1.0, 1.0, 1.0, 1.0, 1.0, 1.0, 1.0, 1.0, 1.0, 1.0, 1.0, 1.0, 1.0, 1.0, 1.0, 1.0, 1.0, 1.0, 1.0, 1.0, 1.0, 1.0, 1.0, 1.0, 1.0, 1.0, 1.0, 1.0, 1.0, 1.0, 1.0, 1.0, 1.0, 1.0, 1.0, 1.0, 1.0, 1.0, 1.0, 1.0, 1.0, 1.0, 1.0, 1.0, 1.0, 1.0, 1.0, 1.0, 1.0, 1.0, 1.0, 1.0, 1.0, 1.0, 1.0, 1.0, 1.0, 1.0, 1.0, 1.0, 1.0, 1.0, 1.0, 1.0, 1.0, 1.0, 1.0, 1.0, 1.0, 1.0, 1.0, 1.0, 1.0, 1.0, 1.0, 1.0, 1.0, 1.0, 1.0, 1.0, 1.0, 1.0, 1.0, 1.0, 1.0, 1.0, 1.0, 1.0, 1.0, 1.0, 1.0, 1.0, 1.0, 1.0, 1.0, 1.0, 1.0, 1.0, 1.0, 1.0, 1.0, 1.0, 1.0, 1.0, 1.0, 1.0, 1.0, 1.0, 1.0, 1.0, 1.0, 1.0, 1.0, 1.0, 1.0, 1.0, 1.0, 1.0, 1.0, 1.0, 1.0, 1.0, 1.0, 1.0, 1.0, 1.0, 1.0, 1.0, 1.0, 1.0, 1.0, 1.0, 1.0, 1.0, 1.0, 1.0, 1.0, 1.0, 1.0, 1.0, 1.0, 1.0, 1.0, 1.0, 1.0, 1.0, 1.0, 1.0, 1.0, 1.0, 1.0, 1.0, 1.0, 1.0, 1.0, 1.0, 1.0, 1.0, 1.0, 1.0, 1.0, 1.0, 1.0, 1.0, 1.0, 1.0, 1.0, 1.0, 1.0, 1.0, 1.0, 1.0, 1.0, 1.0, 1.0, 1.0, 1.0, 1.0, 1.0, 1.0, 1.0, 1.0, 1.0, 1.0, 1.0, 1.0, 1.0, 1.0, 1.0, 1.0, 1.0, 1.0, 1.0, 1.0, 1.0, 1.0, 1.0, 1.0, 1.0, 1.0, 1.0, 1.0, 1.0, 1.0, 1.0, 1.0, 1.0, 1.0, 1.0, 1.0, 1.0, 1.0, 1.0, 1.0, 1.0, 1.0, 1.0, 1.0, 1.0, 1.0, 1.0, 1.0, 1.0, 1.0, 1.0, 1.0, 1.0, 1.0, 1.0, 1.0, 1.0, 1.0, 1.0, 1.0, 1.0, 1.0, 1.0, 1.0, 1.0, 1.0, 1.0, 1.0, 1.0, 1.0, 1.0, 1.0, 1.0, 1.0, 1.0, 1.0, 1.0, 1.0, 1.0, 1.0, 1.0, 1.0, 1.0, 1.0, 1.0, 1.0, 1.0, 1.0, 1.0, 1.0, 1.0, 1.0, 1.0, 1.0, 1.0, 1.0, 1.0, 1.0, 1.0, 1.0, 1.0, 1.0, 1.0, 1.0, 1.0, 1.0, 1.0, 1.0, 1.0, 1.0, 1.0, 1.0, 1.0, 1.0, 1.0, 1.0, 1.0, 1.0, 1.0, 1.0, 1.0, 1.0, 1.0, 1.0, 1.0, 1.0, 1.0, 1.0, 1.0, 1.0, 1.0, 1.0, 1.0, 1.0, 1.0, 1.0, 1.0, 1.0, 1.0, 1.0, 1.0, 1.0, 1.0, 1.0, 1.0, 1.0, 1.0, 1.0, 1.0, 1.0, 1.0, 1.0, 1.0, 1.0, 1.0, 1.0, 1.0, 1.0, 1.0, 1.0, 1.0, 1.0, 1.0, 1.0, 1.0, 1.0, 1.0, 1.0, 1.0, 1.0, 1.0, 1.0, 1.0, 1.0, 1.0, 1.0, 1.0, 1.0, 1.0, 1.0, 1.0, 1.0, 1.0, 1.0, 1.0, 1.0, 1.0, 1.0, 1.0, 1.0, 1.0, 1.0, 1.0, 1.0, 1.0, 1.0, 1.0, 1.0, 1.0, 1.0, 1.0, 1.0, 1.0, 1.0, 1.0, 1.0, 1.0, 1.0, 1.0, 1.0, 1.0, 1.0, 1.0, 1.0, 1.0, 1.0, 1.0, 1.0, 1.0, 1.0, 1.0, 1.0, 1.0, 1.0, 1.0, 1.0, 1.0, 1.0, 1.0, 1.0, 1.0, 1.0, 1.0, 1.0, 1.0, 1.0, 1.0, 1.0, 1.0, 1.0, 1.0, 1.0, 1.0, 1.0, 1.0, 1.0, 1.0, 1.0, 1.0, 1.0, 1.0, 1.0, 1.0, 1.0, 1.0, 1.0, 1.0, 1.0, 1.0, 1.0, 1.0, 1.0, 1.0, 1.0, 1.0, 1.0, 1.0, 1.0, 1.0, 1.0, 1.0, 1.0, 1.0, 1.0, 1.0, 1.0, 1.0, 1.0, 1.0, 1.0, 1.0, 1.0, 1.0, 1.0, 1.0, 1.0, 1.0, 1.0, 1.0, 1.0, 1.0, 1.0, 1.0, 1.0, 1.0, 1.0, 1.0, 1.0, 1.0, 1.0, 1.0, 1.0, 1.0, 1.0, 1.0, 1.0, 1.0, 1.0, 1.0, 1.0, 1.0, 1.0, 1.0, 1.0, 1.0, 1.0, 1.0, 1.0, 1.0, 1.0, 1.0, 1.0, 1.0, 1.0, 1.0, 1.0, 1.0, 1.0, 1.0, 1.0, 1.0, 1.0, 1.0, 1.0, 1.0, 1.0, 1.0, 1.0, 1.0, 1.0, 1.0, 1.0, 1.0, 1.0, 1.0, 1.0, 1.0, 1.0, 1.0, 1.0, 1.0, 1.0, 1.0, 1.0, 1.0, 1.0, 1.0, 1.0, 1.0, 1.0, 1.0, 1.0, 1.0, 1.0, 1.0, 1.0, 1.0, 1.0, 1.0, 1.0, 1.0, 1.0, 0.0, 1.0, 1.0, 1.0, 1.0, 1.0, 1.0, 1.0, 1.0, 1.0, 1.0, 1.0, 1.0, 1.0, 1.0, 1.0, 0.0, 1.0, 0.0, 1.0, 1.0, 1.0, 1.0, 1.0, 1.0, 1.0, 0.0, 1.0, 1.0, 1.0, 0.8378, 1.0, 1.0, 1.0, 1.0, 1.0, 1.0, 1.0, 1.0, 1.0, 0.0, 1.0, 0.0, 1.0, 0.0, 1.0, 0.0, 1.0, 1.0, 1.0, 1.0, 1.0, 0.0, 1.0, 0.0, 1.0, 0.0, 1.0, 0.0, 1.0, 1.0, 1.0, 1.0, 1.0, 1.0, 1.0, 1.0, 1.0, 1.0, 1.0, 0.0, 1.0, 0.0, 1.0, 0.5893, 1.0, 0.3979, 1.0, -0.2386, 1.0, -0.2098, 1.0, 0.0, 1.0, 1.0, 1.0, 1.0, 1.0, 1.0, 1.0, 1.0, 0.1128, 0.8872, 0.0, 1.0, 0.6086, 0.3914, 0.6302, 0.3698, 1.0, 0.0, 1.0, 0.0, 0.6086, 0.3914, 0.4666, 0.5334, 0.0, 1.0, 1.0, 0.0, 1.0, 0.0, 0.0, 1.0, 0.0, 0.0, 0.0, 0.0, 0.0, 0.0, 0.0, 0.0, 0.0, 0.0, 0.0, 0.0, 0.0, 0.0, 0.0, 0.0, 0.0, 0.0, 0.0, 0.0, 0.0, 0.0, 0.0, 0.0, 0.0, 0.0, 0.0, 0.0, 0.0, 0.0, 0.0, 0.0, 1.0, 0.0, 0.5362, 0.0, 0.5362, 0.0, 1.0, 0.0, 1.0, 0.1931, 1.0, 0.0, 1.0, 0.0, 1.0, 0.0, 1.0, 0.1931, 1.0, 0.251, 1.0, 0.0, 1.0, 0.0, 1.0, 1.0, 1.0, 1.0, 1.0, 1.0, 1.0, 1.0, 1.0, 0.4928, 1.0, 0.0, 0.0, 0.0, 0.0, 0.5248, 1.0, 0.0, 1.0, 0.0, 1.0, 0.4928, 1.0, 0.2045, 1.0, 0.2045, 1.0, 0.4928, 1.0, 1.0, 1.0, 1.0, 1.0, 0.0, 1.0, 0.0, 0.3949, 0.0, 1.0, 0.0, 1.0, 1.0, 1.0, 1.0, 1.0, 1.0, 1.0, 1.0, 1.0, 1.0, 1.0, 1.0, 1.0, 1.0, 1.0, 1.0, 1.0, 1.0, 1.0, 1.0, 1.0, 1.0, 1.0, 1.0, 1.0, 1.0, 1.0, 1.0, 1.0, 1.0, 1.0, 1.0, 1.0, 1.0, 1.0, 1.0, 1.0, 1.0, 1.0, 1.0, 1.0, 1.0, 1.0, 1.0, 1.0, 1.0, 1.0, 1.0, 1.0, 1.0, 1.0, 1.0, 1.0, 1.0, 1.0, 1.0, 1.0, 1.0, 1.0, 1.0, 1.0, 1.0, 1.0, 1.0, 1.0, 1.0, 1.0, 1.0, 1.0, 1.0, 1.0, 1.0, 1.0, 1.0, 1.0, 1.0, 1.0, 1.0, 1.0, 1.0, 1.0, 1.0, 1.0, 1.0, 1.0, 1.0, 1.0, 1.0, 1.0, 1.0, 1.0, 1.0, 1.0, 1.0, 1.0, 1.0, 1.0, 1.0, 1.0, 1.0, 1.0, 1.0, 1.0, 1.0, 1.0, 1.0, 1.0, 1.0, 1.0, 1.0, 1.0, 1.0, 1.0, 1.0, 1.0, 1.0, 1.0, 1.0, 1.0, 1.0, 1.0, 1.0, 1.0, 1.0, 1.0, 1.0, 1.0, 1.0, 1.0, 1.0, 1.0, 1.0, 1.0, 1.0, 1.0, 1.0, 1.0, 1.0, 1.0, 1.0, 1.0, 1.0, 1.0, 1.0, 1.0, 1.0, 1.0, 1.0, 1.0, 1.0, 1.0, 1.0, 1.0, 1.0, 1.0, 1.0, 1.0, 1.0, 1.0, 1.0, 1.0, 1.0, 1.0, 1.0, 1.0, 1.0, 1.0, 1.0, 1.0, 1.0, 1.0, 1.0, 1.0, 1.0, 1.0, 1.0, 1.0, 1.0, 1.0, 1.0, 1.0, 1.0, 1.0, 1.0, 1.0, 1.0, 1.0, 1.0, 1.0, 1.0, 1.0, 1.0, 1.0, 1.0, 1.0, 1.0, 1.0, 1.0, 1.0, 1.0, 1.0, 1.0, 1.0, 1.0, 1.0, 1.0, 1.0, 1.0, 1.0, 1.0, 1.0, 1.0, 1.0, 1.0, 1.0, 1.0, 1.0, 1.0, 1.0, 1.0, 1.0, 1.0, 1.0, 1.0, 1.0, 1.0, 1.0, 1.0, 1.0, 1.0, 1.0, 1.0, 1.0, 1.0, 1.0, 1.0, 1.0, 1.0, 1.0, 1.0, 1.0, 1.0, 1.0, 1.0, 1.0, 1.0, 1.0, 1.0, 1.0, 1.0, 1.0, 1.0, 1.0, 1.0, 1.0, 1.0, 0.0, 0.0, 0.0, 0.0, 0.3949, 0.0, 1.0, 0.0, 1.0, 0.0, 1.0, 0.0, 1.0, 0.0, 0.4336, 0.0, 1.0, 0.0, 1.0, 0.0, 1.0, 1.0, 1.0, 0.7512, 0.0, 0.0, 0.0, 0.0, 0.0, 0.0, 0.0, 0.0, 0.0, 0.0, 0.0, 0.0, 0.0, 0.0, 0.0, 0.0, 0.0, 0.0, 0.0, 0.0, 0.0, 0.0, 0.0, 0.0, 0.0, 0.0, 0.0, 0.0, 0.4336, 0.0, 0.3949, 0.0, 0.0, 0.0, 0.0, 0.0, 0.0, 0.0, 0.0, 0.0, 1.0, 1.0, 1.0, 1.0, 1.0, 1.0, 1.0, 1.0, 1.0, 0.2045, 1.0, 1.0, 1.0, 1.0, 1.0, 0.7004, 1.0, 1.0, 1.0, 1.0, 1.0, 1.0, 1.0, 1.0, 1.0, 0.0, 1.0, 0.0, 1.0, 0.0, 1.0, 0.2045, 1.0, 0.0, 1.0, -0.7202, 1.0, 0.5358, 1.0, 1.0, 1.0, 1.0, 1.0, 1.0, 1.0, 1.0, 1.0, 1.0, 1.0, 0.0, 1.0, 0.0, 1.0, 0.0, 1.0, 0.0, 0.0, 0.0, 0.0, 0.0, 0.0, 0.0, 0.0, 0.0, 1.0, 1.0, 1.0, 1.0, 1.0, 1.0, 1.0, 1.0, 1.0, 0.2587, 1.0, 0.0, 1.0, 1.0, 1.0, 1.0, 1.0, 1.0, 1.0, 1.0, 1.0, 0.0, 1.0, 0.0, 1.0, 0.0, 1.0, 0.0, 1.0, 0.0, 1.0, 0.0, 1.0, 0.0, 1.0, 0.0, 1.0, 0.0, 1.0, 0.0, 1.0, 0.0, 1.0, 0.5888, 1.0, 1.0, 1.0, 0.3979, 1.0, 1.0, 1.0, 1.0, 1.0, 1.0, 1.0, 1.0, 1.0, 0.0, 1.0, 0.0, 1.0, 0.0, 1.0, 0.0, 1.0, 0.0, 1.0, 0.0, 1.0, 0.0, 1.0, 0.0, 0.0, 0.0, 0.0, 0.0, 0.0, 0.0, 0.0, 0.0, 1.0, 1.529, 1.0, 0.0, 1.0, 0.0, 1.0, 1.0, 1.0, 0.5615, 1.0, 0.0, 1.0, 1.529, 1.0, 1.872, 1.0, -0.7202, 1.0, 0.02125, 1.0, 1.0, 1.0, 0.5358, 1.0, 0.5358, 1.0, 1.0, 1.0, 0.2587, 1.0, 1.0, 1.0, 0.0, 1.0, 0.0, 0.6302, 0.3698, 0.6086, 0.3914, 0.6086, 0.3914, 0.0, 1.0, 0.0, 1.0, 0.4666, 0.5334, 1.0, 0.0, 0.4666, 0.5334, 0.4666, 0.5334, 1.0, 0.0, 0.0, 1.0, 1.0, 0.0, 0.0, 0.0, 0.0, 0.0, 0.0, 0.0, 0.0, 0.0, 0.5362, 0.0, 0.4666, 0.5334, 0.0, 0.0, 0.0, 0.0, 0.0, 0.0, 0.0, 0.0, 0.0, 1.0, 1.0, 0.0, 1.0, 0.0, 0.0, 1.0, 0.0, 0.0, 0.0, 0.0, 0.0, 0.0, 0.0, 0.0, 0.4666, 0.5334, 0.0, 1.0, 0.0, 1.0, 0.4666, 0.5334, 0.0, 0.0, 0.0, 0.0, 0.0, 0.0, 0.0, 0.0, 0.0, 0.0, 0.0, 0.0, 0.0, 0.0, 0.0, 0.0, 1.0, 0.0, 0.5362, 0.0, 0.5362, 0.0, 1.0, 0.0])
me_untitled_002.materials.append(mat_material__46_002)
me_untitled_002.use_remesh_preserve_volume = False
me_untitled_002.use_remesh_preserve_attributes = False
me_untitled_002.use_mirror_vertex_groups = False
me_untitled_002.update()
me_untitled_002.normals_split_custom_set([tuple(v) for v in zip(*[iter([0.1897, 0.9385, 0.2885, 0.1897, 0.9385, 0.2885, 0.1897, 0.9385, 0.2885, 0.1897, 0.9385, 0.2885, -0.2802, 0.9223, 0.2663, -0.2802, 0.9223, 0.2663, -0.2802, 0.9223, 0.2663, -0.2802, 0.9223, 0.2663, -0.4339, 0.8768, 0.2071, -0.4339, 0.8768, 0.2071, -0.4339, 0.8768, 0.2071, -0.4339, 0.8768, 0.2071, -0.3347, 0.9211, 0.1989, -0.3347, 0.9211, 0.1989, -0.3347, 0.9211, 0.1989, -0.3347, 0.9211, 0.1989, 0.847, -0.1355, 0.514, 0.847, -0.1355, 0.514, 0.847, -0.1355, 0.514, 0.847, -0.1355, 0.514, 0.1372, 0.9806, 0.1401, 0.1372, 0.9806, 0.1401, 0.1372, 0.9806, 0.1401, 0.1372, 0.9806, 0.1401, -0.1449, 0.9722, 0.1837, -0.1449, 0.9722, 0.1837, -0.1449, 0.9722, 0.1837, -0.1449, 0.9722, 0.1837, -0.5022, 0.8477, 0.1711, -0.5022, 0.8477, 0.1711, -0.5022, 0.8477, 0.1711, -0.5022, 0.8477, 0.1711, 0.7812, 0.6157, 0.1031, 0.7812, 0.6157, 0.1031, 0.7812, 0.6157, 0.1031, 0.7812, 0.6157, 0.1031, 0.5565, -0.2071, 0.8046, 0.5565, -0.2071, 0.8046, 0.5565, -0.2071, 0.8046, 0.5565, -0.2071, 0.8046, 0.8988, 0.06409, -0.4337, 0.8988, 0.06409, -0.4337, 0.8988, 0.06409, -0.4337, 0.8988, 0.06409, -0.4337, 0.3421, 0.6257, 0.701, 0.3421, 0.6257, 0.701, 0.3421, 0.6257, 0.701, 0.3421, 0.6257, 0.701, 0.8204, 0.5572, 0.1285, 0.8204, 0.5572, 0.1285, 0.8204, 0.5572, 0.1285, 0.8204, 0.5572, 0.1285, 0.2563, 0.8029, 0.5381, 0.2563, 0.8029, 0.5381, 0.2563, 0.8029, 0.5381, 0.2563, 0.8029, 0.5381, -0.6514, 0.4509, 0.6102, -0.6514, 0.4509, 0.6102, -0.6514, 0.4509, 0.6102, -0.6514, 0.4509, 0.6102, 0.8135, -0.4535, -0.3641, 0.8135, -0.4535, -0.3641, 0.8135, -0.4535, -0.3641, 0.8135, -0.4535, -0.3641, -0.0607, -0.9843, -0.1658, -0.0607, -0.9843, -0.1658, -0.0607, -0.9843, -0.1658, -0.0607, -0.9843, -0.1658, -0.2943, -0.2351, 0.9263, -0.2943, -0.2351, 0.9263, -0.2943, -0.2351, 0.9263, -0.2943, -0.2351, 0.9263, -0.9723, -0.1764, -0.1537, -0.9723, -0.1764, -0.1537, -0.9723, -0.1764, -0.1537, -0.9723, -0.1764, -0.1537, 0.5758, -0.1377, 0.8059, 0.5758, -0.1377, 0.8059, 0.5758, -0.1377, 0.8059, 0.5758, -0.1377, 0.8059, 0.8658, 0.1565, -0.4752, 0.8658, 0.1565, -0.4752, 0.8658, 0.1565, -0.4752, 0.8658, 0.1565, -0.4752, -0.2255, -0.2386, 0.9446, -0.2255, -0.2386, 0.9446, -0.2255, -0.2386, 0.9446, -0.2255, -0.2386, 0.9446, -0.9971, -0.07557, 0.01041, -0.9971, -0.07557, 0.01041, -0.9971, -0.07557, 0.01041, -0.9971, -0.07557, 0.01041, 0.6164, -0.2942, 0.7304, 0.6164, -0.2942, 0.7304, 0.6164, -0.2942, 0.7304, 0.6164, -0.2942, 0.7304, 0.8438, 0.1069, -0.5259, 0.8438, 0.1069, -0.5259, 0.8438, 0.1069, -0.5259, 0.8438, 0.1069, -0.5259, -0.2262, -0.4178, 0.8799, -0.2262, -0.4178, 0.8799, -0.2262, -0.4178, 0.8799, -0.2262, -0.4178, 0.8799, -0.9958, -0.08596, -0.03263, -0.9958, -0.08596, -0.03263, -0.9958, -0.08596, -0.03263, -0.9958, -0.08596, -0.03263, 0.6337, -0.3326, 0.6984, 0.6337, -0.3326, 0.6984, 0.6337, -0.3326, 0.6984, 0.6337, -0.3326, 0.6984, 0.8004, 0.1037, -0.5904, 0.8004, 0.1037, -0.5904, 0.8004, 0.1037, -0.5904, 0.8004, 0.1037, -0.5904, -0.2354, -0.3866, 0.8917, -0.2354, -0.3866, 0.8917, -0.2354, -0.3866, 0.8917, -0.2354, -0.3866, 0.8917, -0.9985, -0.003263, -0.05544, -0.9985, -0.003263, -0.05544, -0.9985, -0.003263, -0.05544, -0.9985, -0.003263, -0.05544, 0.7935, 0.4052, -0.4541, 0.7935, 0.4052, -0.4541, 0.7935, 0.4052, -0.4541, 0.7935, 0.4052, -0.4541, -0.01012, 0.9999, 0.003668, -0.01012, 0.9999, 0.003668, -0.01012, 0.9999, 0.003668, -0.01012, 0.9999, 0.003668, -0.4319, 0.9013, -0.03364, -0.4319, 0.9013, -0.03364, -0.4319, 0.9013, -0.03364, -0.4319, 0.9013, -0.03364, 0.8867, -0.02247, -0.4619, 0.8867, -0.02247, -0.4619, 0.8867, -0.02247, -0.4619, 0.8867, -0.02247, -0.4619, 0.6411, -0.2964, 0.7079, 0.6411, -0.2964, 0.7079, 0.6411, -0.2964, 0.7079, 0.6411, -0.2964, 0.7079, 0.773, 0.2912, -0.5636, 0.773, 0.2912, -0.5636, 0.773, 0.2912, -0.5636, 0.773, 0.2912, -0.5636, -0.2254, -0.2773, 0.934, -0.2254, -0.2773, 0.934, -0.2254, -0.2773, 0.934, -0.2254, -0.2773, 0.934, -0.9971, 0.06411, -0.04049, -0.9971, 0.06411, -0.04049, -0.9971, 0.06411, -0.04049, -0.9971, 0.06411, -0.04049, 0.6219, -0.326, 0.7121, 0.6219, -0.326, 0.7121, 0.6219, -0.326, 0.7121, 0.6219, -0.326, 0.7121, 0.7709, 0.2502, -0.5858, 0.7709, 0.2502, -0.5858, 0.7709, 0.2502, -0.5858, 0.7709, 0.2502, -0.5858, -0.2479, -0.5141, 0.8211, -0.2479, -0.5141, 0.8211, -0.2479, -0.5141, 0.8211, -0.2479, -0.5141, 0.8211, -0.994, 0.1023, -0.03851, -0.994, 0.1023, -0.03851, -0.994, 0.1023, -0.03851, -0.994, 0.1023, -0.03851, 0.5978, -0.39, 0.7003, 0.5978, -0.39, 0.7003, 0.5978, -0.39, 0.7003, 0.5978, -0.39, 0.7003, 0.7822, 0.277, -0.558, 0.7822, 0.277, -0.558, 0.7822, 0.277, -0.558, 0.7822, 0.277, -0.558, -0.2318, -0.3976, 0.8878, -0.2318, -0.3976, 0.8878, -0.2318, -0.3976, 0.8878, -0.2318, -0.3976, 0.8878, -0.9919, -0.0621, -0.1111, -0.9919, -0.0621, -0.1111, -0.9919, -0.0621, -0.1111, -0.9919, -0.0621, -0.1111, 0.6709, 0.1773, -0.7201, 0.6709, 0.1773, -0.7201, 0.6709, 0.1773, -0.7201, 0.6709, 0.1773, -0.7201, -0.9622, -0.195, -0.1902, -0.9622, -0.195, -0.1902, -0.9622, -0.195, -0.1902, -0.9622, -0.195, -0.1902, -0.8887, -0.3914, 0.2387, -0.8887, -0.3914, 0.2387, -0.8887, -0.3914, 0.2387, -0.8887, -0.3914, 0.2387, 0.8691, 0.3732, 0.3246, 0.8691, 0.3732, 0.3246, 0.8691, 0.3732, 0.3246, 0.8691, 0.3732, 0.3246, -0.003396, 0.8529, 0.522, -0.003396, 0.8529, 0.522, -0.003396, 0.8529, 0.522, -0.003396, 0.8529, 0.522, -0.715, 0.4957, 0.4931, -0.715, 0.4957, 0.4931, -0.715, 0.4957, 0.4931, -0.715, 0.4957, 0.4931, 0.8377, -0.5243, -0.1528, 0.8377, -0.5243, -0.1528, 0.8377, -0.5243, -0.1528, 0.8377, -0.5243, -0.1528, -0.2168, -0.95, -0.2248, -0.2168, -0.95, -0.2248, -0.2168, -0.95, -0.2248, -0.2168, -0.95, -0.2248, -0.9579, -0.2807, 0.06062, -0.9579, -0.2807, 0.06062, -0.9579, -0.2807, 0.06062, -0.9579, -0.2807, 0.06062, -0.1726, 0.5891, 0.7894, -0.1726, 0.5891, 0.7894, -0.1726, 0.5891, 0.7894, -0.1726, 0.5891, 0.7894, 0.6472, 0.6915, 0.3209, 0.6472, 0.6915, 0.3209, 0.6472, 0.6915, 0.3209, 0.6472, 0.6915, 0.3209, 0.2045, 0.7798, 0.5917, 0.2045, 0.7798, 0.5917, 0.2045, 0.7798, 0.5917, 0.2045, 0.7798, 0.5917, 0.7607, 0.3411, 0.5522, 0.7607, 0.3411, 0.5522, 0.7607, 0.3411, 0.5522, 0.7607, 0.3411, 0.5522, 0.4593, 0.7303, 0.5057, 0.4593, 0.7303, 0.5057, 0.4593, 0.7303, 0.5057, 0.4593, 0.7303, 0.5057, -0.3935, 0.7871, 0.475, -0.3935, 0.7871, 0.475, -0.3935, 0.7871, 0.475, -0.3935, 0.7871, 0.475, -0.3264, 0.869, 0.3719, -0.3264, 0.869, 0.3719, -0.3264, 0.869, 0.3719, -0.3264, 0.869, 0.3719, 0.1451, 0.8806, 0.4511, 0.1451, 0.8806, 0.4511, 0.1451, 0.8806, 0.4511, 0.1451, 0.8806, 0.4511, -0.4581, 0.6998, 0.5481, -0.4581, 0.6998, 0.5481, -0.4581, 0.6998, 0.5481, -0.4581, 0.6998, 0.5481, -0.527, 0.827, 0.1956, -0.527, 0.827, 0.1956, -0.527, 0.827, 0.1956, -0.527, 0.827, 0.1956, -0.4588, 0.8096, 0.366, -0.4588, 0.8096, 0.366, -0.4588, 0.8096, 0.366, -0.4588, 0.8096, 0.366, -0.2387, 0.9148, 0.3259, -0.2387, 0.9148, 0.3259, -0.2387, 0.9148, 0.3259, -0.2387, 0.9148, 0.3259, -0.7446, 0.6667, 0.03372, -0.7446, 0.6667, 0.03372, -0.7446, 0.6667, 0.03372, -0.7446, 0.6667, 0.03372, -0.7515, 0.6581, 0.04686, -0.7515, 0.6581, 0.04686, -0.7515, 0.6581, 0.04686, -0.7515, 0.6581, 0.04686, -0.3763, -0.87, 0.3185, -0.3763, -0.87, 0.3185, -0.3763, -0.87, 0.3185, -0.3763, -0.87, 0.3185, -0.649, -0.02811, -0.7603, -0.649, -0.02811, -0.7603, -0.649, -0.02811, -0.7603, -0.649, -0.02811, -0.7603, -0.6097, 0.201, -0.7667, -0.6097, 0.201, -0.7667, -0.6097, 0.201, -0.7667, -0.6097, 0.201, -0.7667, -0.544, 0.2624, -0.797, -0.544, 0.2624, -0.797, -0.544, 0.2624, -0.797, -0.544, 0.2624, -0.797, -0.5278, 0.3075, -0.7917, -0.5278, 0.3075, -0.7917, -0.5278, 0.3075, -0.7917, -0.5278, 0.3075, -0.7917, -0.6677, 0.2273, -0.7089, -0.6677, 0.2273, -0.7089, -0.6677, 0.2273, -0.7089, -0.6677, 0.2273, -0.7089, -0.7171, 0.1855, -0.6719, -0.7171, 0.1855, -0.6719, -0.7171, 0.1855, -0.6719, -0.7171, 0.1855, -0.6719, -0.6929, 0.0466, -0.7196, -0.6929, 0.0466, -0.7196, -0.6929, 0.0466, -0.7196, -0.6929, 0.0466, -0.7196, -0.6184, 0.2495, -0.7452, -0.6184, 0.2495, -0.7452, -0.6184, 0.2495, -0.7452, -0.6184, 0.2495, -0.7452, 0.4705, -0.7005, -0.5366, 0.4705, -0.7005, -0.5366, 0.4705, -0.7005, -0.5366, 0.4705, -0.7005, -0.5366, -0.1065, -0.3459, 0.9322, -0.1065, -0.3459, 0.9322, -0.1065, -0.3459, 0.9322, -0.1065, -0.3459, 0.9322, 0.595, -0.24, 0.767, 0.595, -0.24, 0.767, 0.595, -0.24, 0.767, 0.595, -0.24, 0.767, -0.3603, -0.5024, -0.786, -0.3603, -0.5024, -0.786, -0.3603, -0.5024, -0.786, -0.3603, -0.5024, -0.786, 0.5555, -0.2486, 0.7935, 0.5555, -0.2486, 0.7935, 0.5555, -0.2486, 0.7935, 0.5555, -0.2486, 0.7935, 0.02127, -0.3616, 0.9321, 0.02127, -0.3616, 0.9321, 0.02127, -0.3616, 0.9321, 0.02127, -0.3616, 0.9321, -0.3355, -0.4012, 0.8524, -0.3355, -0.4012, 0.8524, -0.3355, -0.4012, 0.8524, -0.3355, -0.4012, 0.8524, 0.7967, -0.1927, 0.5728, 0.7967, -0.1927, 0.5728, 0.7967, -0.1927, 0.5728, 0.7967, -0.1927, 0.5728, 0.2863, -0.4331, 0.8547, 0.2863, -0.4331, 0.8547, 0.2863, -0.4331, 0.8547, 0.2863, -0.4331, 0.8547, -0.1333, -0.7607, 0.6352, -0.1333, -0.7607, 0.6352, -0.1333, -0.7607, 0.6352, -0.1333, -0.7607, 0.6352, -0.7215, 0.674, 0.1587, -0.7215, 0.674, 0.1587, -0.7215, 0.674, 0.1587, -0.7215, 0.674, 0.1587, -0.5251, 0.8303, 0.1865, -0.5251, 0.8303, 0.1865, -0.5251, 0.8303, 0.1865, -0.5251, 0.8303, 0.1865, -0.2033, 0.9566, 0.2087, -0.2033, 0.9566, 0.2087, -0.2033, 0.9566, 0.2087, -0.2033, 0.9566, 0.2087, -0.9605, -0.23, -0.1568, -0.9605, -0.23, -0.1568, -0.9605, -0.23, -0.1568, -0.9605, -0.23, -0.1568, -0.9251, -0.3683, -0.09247, -0.9251, -0.3683, -0.09247, -0.9251, -0.3683, -0.09247, -0.9251, -0.3683, -0.09247, -0.9455, -0.3166, -0.07584, -0.9455, -0.3166, -0.07584, -0.9455, -0.3166, -0.07584, -0.9455, -0.3166, -0.07584, 0.01057, -0.4489, 0.8935, 0.01057, -0.4489, 0.8935, 0.01057, -0.4489, 0.8935, 0.01057, -0.4489, 0.8935, 0.9558, -0.2346, -0.1772, 0.9558, -0.2346, -0.1772, 0.9558, -0.2346, -0.1772, 0.9558, -0.2346, -0.1772, 0.2449, -0.957, -0.1554, 0.2449, -0.957, -0.1554, 0.2449, -0.957, -0.1554, 0.2449, -0.957, -0.1554, -0.09806, -0.9922, 0.07685, -0.09806, -0.9922, 0.07685, -0.09806, -0.9922, 0.07685, -0.09806, -0.9922, 0.07685, -0.06908, -0.7592, 0.6472, -0.06908, -0.7592, 0.6472, -0.06908, -0.7592, 0.6472, -0.06908, -0.7592, 0.6472, -0.1809, -0.2227, 0.958, -0.1809, -0.2227, 0.958, -0.1809, -0.2227, 0.958, -0.1809, -0.2227, 0.958, 0.5931, 0.01161, 0.805, 0.5931, 0.01161, 0.805, 0.5931, 0.01161, 0.805, 0.5931, 0.01161, 0.805, 0.8207, 0.1724, -0.5447, 0.8207, 0.1724, -0.5447, 0.8207, 0.1724, -0.5447, 0.8207, 0.1724, -0.5447, 0.3148, 0.1145, -0.9422, 0.3148, 0.1145, -0.9422, 0.3148, 0.1145, -0.9422, 0.3148, 0.1145, -0.9422, 0.235, 0.373, -0.8976, 0.235, 0.373, -0.8976, 0.235, 0.373, -0.8976, 0.235, 0.373, -0.8976, 0.14, 0.3122, -0.9396, 0.14, 0.3122, -0.9396, 0.14, 0.3122, -0.9396, 0.14, 0.3122, -0.9396, 0.1364, 0.4605, -0.8771, 0.1364, 0.4605, -0.8771, 0.1364, 0.4605, -0.8771, 0.1364, 0.4605, -0.8771, 0.119, 0.2095, -0.9705, 0.119, 0.2095, -0.9705, 0.119, 0.2095, -0.9705, 0.119, 0.2095, -0.9705, 0.08384, 0.3413, -0.9362, 0.08384, 0.3413, -0.9362, 0.08384, 0.3413, -0.9362, 0.08384, 0.3413, -0.9362, 0.07728, 0.1707, -0.9823, 0.07728, 0.1707, -0.9823, 0.07728, 0.1707, -0.9823, 0.07728, 0.1707, -0.9823, 0.04023, 0.3001, -0.9531, 0.04023, 0.3001, -0.9531, 0.04023, 0.3001, -0.9531, 0.04023, 0.3001, -0.9531, -0.4547, -0.8364, -0.306, -0.4547, -0.8364, -0.306, -0.4547, -0.8364, -0.306, -0.4547, -0.8364, -0.306, 0.04522, -0.4317, -0.9009, 0.04522, -0.4317, -0.9009, 0.04522, -0.4317, -0.9009, 0.04522, -0.4317, -0.9009, -0.9979, -0.01754, -0.06283, -0.9979, -0.01754, -0.06283, -0.9979, -0.01754, -0.06283, -0.9979, -0.01754, -0.06283, -0.1443, 0.9878, 0.05865, -0.1443, 0.9878, 0.05865, -0.1443, 0.9878, 0.05865, -0.1443, 0.9878, 0.05865, 0.06373, 0.9051, -0.4204, 0.06373, 0.9051, -0.4204, 0.06373, 0.9051, -0.4204, 0.06373, 0.9051, -0.4204, 0.5677, -0.3643, 0.7382, 0.5677, -0.3643, 0.7382, 0.5677, -0.3643, 0.7382, 0.5677, -0.3643, 0.7382, 0.9632, 0.1426, -0.228, 0.9632, 0.1426, -0.228, 0.9632, 0.1426, -0.228, 0.9632, 0.1426, -0.228, -0.3065, -0.4416, 0.8432, -0.3065, -0.4416, 0.8432, -0.3065, -0.4416, 0.8432, -0.3065, -0.4416, 0.8432, -0.9737, -0.1725, -0.1489, -0.9737, -0.1725, -0.1489, -0.9737, -0.1725, -0.1489, -0.9737, -0.1725, -0.1489, 0.566, -0.3312, 0.7549, 0.566, -0.3312, 0.7549, 0.566, -0.3312, 0.7549, 0.566, -0.3312, 0.7549, 0.9393, 0.1344, -0.3157, 0.9393, 0.1344, -0.3157, 0.9393, 0.1344, -0.3157, 0.9393, 0.1344, -0.3157, -0.269, -0.4585, 0.847, -0.269, -0.4585, 0.847, -0.269, -0.4585, 0.847, -0.269, -0.4585, 0.847, -0.9906, -0.03834, -0.1315, -0.9906, -0.03834, -0.1315, -0.9906, -0.03834, -0.1315, -0.9906, -0.03834, -0.1315, 0.58, -0.3177, 0.7501, 0.58, -0.3177, 0.7501, 0.58, -0.3177, 0.7501, 0.58, -0.3177, 0.7501, 0.904, 0.2034, -0.3761, 0.904, 0.2034, -0.3761, 0.904, 0.2034, -0.3761, 0.904, 0.2034, -0.3761, -0.2454, -0.4278, 0.8699, -0.2454, -0.4278, 0.8699, -0.2454, -0.4278, 0.8699, -0.2454, -0.4278, 0.8699, -0.9926, -0.03311, -0.1164, -0.9926, -0.03311, -0.1164, -0.9926, -0.03311, -0.1164, -0.9926, -0.03311, -0.1164, 0.5846, -0.2764, 0.7628, 0.5846, -0.2764, 0.7628, 0.5846, -0.2764, 0.7628, 0.5846, -0.2764, 0.7628, 0.8669, 0.2525, -0.4298, 0.8669, 0.2525, -0.4298, 0.8669, 0.2525, -0.4298, 0.8669, 0.2525, -0.4298, -0.2382, -0.4796, 0.8445, -0.2382, -0.4796, 0.8445, -0.2382, -0.4796, 0.8445, -0.2382, -0.4796, 0.8445, -0.9677, -0.1668, -0.1888, -0.9677, -0.1668, -0.1888, -0.9677, -0.1668, -0.1888, -0.9677, -0.1668, -0.1888, 0.5636, -0.1116, 0.8185, 0.5636, -0.1116, 0.8185, 0.5636, -0.1116, 0.8185, 0.5636, -0.1116, 0.8185, 0.8217, 0.04882, -0.5679, 0.8217, 0.04882, -0.5679, 0.8217, 0.04882, -0.5679, 0.8217, 0.04882, -0.5679, -0.3252, -0.188, 0.9268, -0.3252, -0.188, 0.9268, -0.3252, -0.188, 0.9268, -0.3252, -0.188, 0.9268, -0.9812, -0.08055, -0.1752, -0.9812, -0.08055, -0.1752, -0.9812, -0.08055, -0.1752, -0.9812, -0.08055, -0.1752, 0.5476, -0.1656, 0.8201, 0.5476, -0.1656, 0.8201, 0.5476, -0.1656, 0.8201, 0.5476, -0.1656, 0.8201, 0.8135, 0.2722, -0.514, 0.8135, 0.2722, -0.514, 0.8135, 0.2722, -0.514, 0.8135, 0.2722, -0.514, -0.307, -0.4433, 0.8422, -0.307, -0.4433, 0.8422, -0.307, -0.4433, 0.8422, -0.307, -0.4433, 0.8422, -0.9842, -0.02904, -0.1746, -0.9842, -0.02904, -0.1746, -0.9842, -0.02904, -0.1746, -0.9842, -0.02904, -0.1746, 0.5248, -0.3706, 0.7663, 0.5248, -0.3706, 0.7663, 0.5248, -0.3706, 0.7663, 0.5248, -0.3706, 0.7663, 0.795, 0.2774, -0.5394, 0.795, 0.2774, -0.5394, 0.795, 0.2774, -0.5394, 0.795, 0.2774, -0.5394, -0.2698, -0.4256, 0.8638, -0.2698, -0.4256, 0.8638, -0.2698, -0.4256, 0.8638, -0.2698, -0.4256, 0.8638, -0.9778, -0.09585, -0.1861, -0.9778, -0.09585, -0.1861, -0.9778, -0.09585, -0.1861, -0.9778, -0.09585, -0.1861, 0.753, 0.06429, -0.6549, 0.753, 0.06429, -0.6549, 0.753, 0.06429, -0.6549, 0.753, 0.06429, -0.6549, -0.9554, -0.1739, -0.2389, -0.9554, -0.1739, -0.2389, -0.9554, -0.1739, -0.2389, -0.9554, -0.1739, -0.2389, -0.571, -0.02243, -0.8207, -0.571, -0.02243, -0.8207, -0.571, -0.02243, -0.8207, -0.571, -0.02243, -0.8207, -0.5266, 0.1094, -0.8431, -0.5266, 0.1094, -0.8431, -0.5266, 0.1094, -0.8431, -0.5266, 0.1094, -0.8431, -0.45, 0.09143, -0.8883, -0.45, 0.09143, -0.8883, -0.45, 0.09143, -0.8883, -0.45, 0.09143, -0.8883, -0.4443, 0.1009, -0.8902, -0.4443, 0.1009, -0.8902, -0.4443, 0.1009, -0.8902, -0.4443, 0.1009, -0.8902, -0.4725, 0.176, -0.8636, -0.4725, 0.176, -0.8636, -0.4725, 0.176, -0.8636, -0.4725, 0.176, -0.8636, -0.4617, 0.2847, -0.8401, -0.4617, 0.2847, -0.8401, -0.4617, 0.2847, -0.8401, -0.4617, 0.2847, -0.8401, -0.5778, 0.2024, -0.7907, -0.5778, 0.2024, -0.7907, -0.5778, 0.2024, -0.7907, -0.5778, 0.2024, -0.7907, -0.5418, 0.4681, -0.6981, -0.5418, 0.4681, -0.6981, -0.5418, 0.4681, -0.6981, -0.5418, 0.4681, -0.6981, 0.5025, -0.7786, -0.3759, 0.5025, -0.7786, -0.3759, 0.5025, -0.7786, -0.3759, 0.5025, -0.7786, -0.3759, -0.2056, -0.2484, 0.9466, -0.2056, -0.2484, 0.9466, -0.2056, -0.2484, 0.9466, -0.2056, -0.2484, 0.9466, 0.515, -0.1755, 0.8391, 0.515, -0.1755, 0.8391, 0.515, -0.1755, 0.8391, 0.515, -0.1755, 0.8391, -0.02736, -0.2335, -0.972, -0.02736, -0.2335, -0.972, -0.02736, -0.2335, -0.972, -0.02736, -0.2335, -0.972, 0.4121, -0.2031, 0.8882, 0.4121, -0.2031, 0.8882, 0.4121, -0.2031, 0.8882, 0.4121, -0.2031, 0.8882, -0.08693, -0.2834, 0.955, -0.08693, -0.2834, 0.955, -0.08693, -0.2834, 0.955, -0.08693, -0.2834, 0.955, -0.4796, -0.3318, 0.8123, -0.4796, -0.3318, 0.8123, -0.4796, -0.3318, 0.8123, -0.4796, -0.3318, 0.8123, 0.7142, -0.1672, 0.6797, 0.7142, -0.1672, 0.6797, 0.7142, -0.1672, 0.6797, 0.7142, -0.1672, 0.6797, -0.1905, 0.1401, 0.9716, -0.1905, 0.1401, 0.9716, -0.1905, 0.1401, 0.9716, -0.1905, 0.1401, 0.9716, 0.3935, 0.09529, 0.9144, 0.3935, 0.09529, 0.9144, 0.3935, 0.09529, 0.9144, 0.3935, 0.09529, 0.9144, 0.9765, -0.02371, -0.2143, 0.9765, -0.02371, -0.2143, 0.9765, -0.02371, -0.2143, 0.9765, -0.02371, -0.2143, 0.3989, 0.08127, -0.9134, 0.3989, 0.08127, -0.9134, 0.3989, 0.08127, -0.9134, 0.3989, 0.08127, -0.9134, 0.3213, 0.2768, -0.9056, 0.3213, 0.2768, -0.9056, 0.3213, 0.2768, -0.9056, 0.3213, 0.2768, -0.9056, 0.2358, 0.2142, -0.9479, 0.2358, 0.2142, -0.9479, 0.2358, 0.2142, -0.9479, 0.2358, 0.2142, -0.9479, 0.237, 0.156, -0.9589, 0.237, 0.156, -0.9589, 0.237, 0.156, -0.9589, 0.237, 0.156, -0.9589, 0.1117, 0.3341, -0.9359, 0.1117, 0.3341, -0.9359, 0.1117, 0.3341, -0.9359, 0.1117, 0.3341, -0.9359, 0.05406, 0.3599, -0.9314, 0.05406, 0.3599, -0.9314, 0.05406, 0.3599, -0.9314, 0.05406, 0.3599, -0.9314, 0.1107, 0.1824, -0.977, 0.1107, 0.1824, -0.977, 0.1107, 0.1824, -0.977, 0.1107, 0.1824, -0.977, 0.17, 0.5786, -0.7977, 0.17, 0.5786, -0.7977, 0.17, 0.5786, -0.7977, 0.17, 0.5786, -0.7977, -0.3185, -0.9139, -0.2516, -0.3185, -0.9139, -0.2516, -0.3185, -0.9139, -0.2516, -0.3185, -0.9139, -0.2516, -0.1092, -0.2577, -0.96, -0.1092, -0.2577, -0.96, -0.1092, -0.2577, -0.96, -0.1092, -0.2577, -0.96, -0.9913, 0.01683, -0.1302, -0.9913, 0.01683, -0.1302, -0.9913, 0.01683, -0.1302, -0.9913, 0.01683, -0.1302, -0.1561, 0.1992, 0.9674, -0.1561, 0.1992, 0.9674, -0.1561, 0.1992, 0.9674, -0.1561, 0.1992, 0.9674, 0.3878, 0.2106, 0.8974, 0.3878, 0.2106, 0.8974, 0.3878, 0.2106, 0.8974, 0.3878, 0.2106, 0.8974, 0.008252, -0.6253, 0.7803, 0.008252, -0.6253, 0.7803, 0.008252, -0.6253, 0.7803, 0.008252, -0.6253, 0.7803, 0.9848, 0.1722, 0.02355, 0.9848, 0.1722, 0.02355, 0.9848, 0.1722, 0.02355, 0.9848, 0.1722, 0.02355, -0.4119, -0.5794, 0.7033, -0.4119, -0.5794, 0.7033, -0.4119, -0.5794, 0.7033, -0.4119, -0.5794, 0.7033, -0.9558, -0.2597, -0.1379, -0.9558, -0.2597, -0.1379, -0.9558, -0.2597, -0.1379, -0.9558, -0.2597, -0.1379, 0.1721, -0.5665, 0.8059, 0.1721, -0.5665, 0.8059, 0.1721, -0.5665, 0.8059, 0.1721, -0.5665, 0.8059, 0.9872, 0.1594, 0.001498, 0.9872, 0.1594, 0.001498, 0.9872, 0.1594, 0.001498, 0.9872, 0.1594, 0.001498, -0.4407, -0.5514, 0.7084, -0.4407, -0.5514, 0.7084, -0.4407, -0.5514, 0.7084, -0.4407, -0.5514, 0.7084, -0.9036, 0.09066, -0.4188, -0.9036, 0.09066, -0.4188, -0.9036, 0.09066, -0.4188, -0.9036, 0.09066, -0.4188, 0.2669, -0.55, 0.7914, 0.2669, -0.55, 0.7914, 0.2669, -0.55, 0.7914, 0.2669, -0.55, 0.7914, 0.985, 0.1663, -0.04714, 0.985, 0.1663, -0.04714, 0.985, 0.1663, -0.04714, 0.985, 0.1663, -0.04714, -0.4729, -0.6125, 0.6334, -0.4729, -0.6125, 0.6334, -0.4729, -0.6125, 0.6334, -0.4729, -0.6125, 0.6334, -0.8578, 0.1207, -0.4996, -0.8578, 0.1207, -0.4996, -0.8578, 0.1207, -0.4996, -0.8578, 0.1207, -0.4996, 0.3281, -0.9356, 0.1305, 0.3281, -0.9356, 0.1305, 0.3281, -0.9356, 0.1305, 0.3281, -0.9356, 0.1305, 0.9364, 0.3482, -0.04366, 0.9364, 0.3482, -0.04366, 0.9364, 0.3482, -0.04366, 0.9364, 0.3482, -0.04366, -0.2449, -0.9694, 0.01933, -0.2449, -0.9694, 0.01933, -0.2449, -0.9694, 0.01933, -0.2449, -0.9694, 0.01933, -0.9517, 0.2981, -0.07403, -0.9517, 0.2981, -0.07403, -0.9517, 0.2981, -0.07403, -0.9517, 0.2981, -0.07403, 0.4181, -0.891, -0.177, 0.4181, -0.891, -0.177, 0.4181, -0.891, -0.177, 0.4181, -0.891, -0.177, 0.8814, 0.4543, 0.129, 0.8814, 0.4543, 0.129, 0.8814, 0.4543, 0.129, 0.8814, 0.4543, 0.129, -0.3127, -0.925, -0.216, -0.3127, -0.925, -0.216, -0.3127, -0.925, -0.216, -0.3127, -0.925, -0.216, -0.9726, 0.2325, 0.00182, -0.9726, 0.2325, 0.00182, -0.9726, 0.2325, 0.00182, -0.9726, 0.2325, 0.00182, 0.4549, -0.8474, -0.2738, 0.4549, -0.8474, -0.2738, 0.4549, -0.8474, -0.2738, 0.4549, -0.8474, -0.2738, 0.8618, 0.4518, 0.2306, 0.8618, 0.4518, 0.2306, 0.8618, 0.4518, 0.2306, 0.8618, 0.4518, 0.2306, -0.313, -0.8377, -0.4476, -0.313, -0.8377, -0.4476, -0.313, -0.8377, -0.4476, -0.313, -0.8377, -0.4476, -0.9541, 0.2799, -0.107, -0.9541, 0.2799, -0.107, -0.9541, 0.2799, -0.107, -0.9541, 0.2799, -0.107, 0.5218, -0.5953, -0.6109, 0.5218, -0.5953, -0.6109, 0.5218, -0.5953, -0.6109, 0.5218, -0.5953, -0.6109, 0.8161, 0.3688, 0.445, 0.8161, 0.3688, 0.445, 0.8161, 0.3688, 0.445, 0.8161, 0.3688, 0.445, -0.2773, -0.6912, -0.6674, -0.2773, -0.6912, -0.6674, -0.2773, -0.6912, -0.6674, -0.2773, -0.6912, -0.6674, -0.9802, 0.1882, 0.06094, -0.9802, 0.1882, 0.06094, -0.9802, 0.1882, 0.06094, -0.9802, 0.1882, 0.06094, 0.7615, 0.4899, 0.4244, 0.7615, 0.4899, 0.4244, 0.7615, 0.4899, 0.4244, 0.7615, 0.4899, 0.4244, -0.9671, 0.2536, 0.02097, -0.9671, 0.2536, 0.02097, -0.9671, 0.2536, 0.02097, -0.9671, 0.2536, 0.02097, -0.5804, 0.6721, 0.4598, -0.5804, 0.6721, 0.4598, -0.5804, 0.6721, 0.4598, -0.5804, 0.6721, 0.4598, -0.5359, 0.6101, 0.5836, -0.5359, 0.6101, 0.5836, -0.5359, 0.6101, 0.5836, -0.5359, 0.6101, 0.5836, -0.3821, 0.9238, 0.02402, -0.3821, 0.9238, 0.02402, -0.3821, 0.9238, 0.02402, -0.3821, 0.9238, 0.02402, -0.4012, 0.9018, 0.1607, -0.4012, 0.9018, 0.1607, -0.4012, 0.9018, 0.1607, -0.4012, 0.9018, 0.1607, -0.4508, 0.8925, 0.01239, -0.4508, 0.8925, 0.01239, -0.4508, 0.8925, 0.01239, -0.4508, 0.8925, 0.01239, -0.2743, 0.2351, -0.9325, -0.2743, 0.2351, -0.9325, -0.2743, 0.2351, -0.9325, -0.2743, 0.2351, -0.9325, -0.3542, 0.4478, -0.821, -0.3542, 0.4478, -0.821, -0.3542, 0.4478, -0.821, -0.3542, 0.4478, -0.821, -0.1648, 0.8908, -0.4234, -0.1648, 0.8908, -0.4234, -0.1648, 0.8908, -0.4234, -0.1648, 0.8908, -0.4234, 0.4826, 0.8199, -0.3081, 0.4826, 0.8199, -0.3081, 0.4826, 0.8199, -0.3081, 0.4826, 0.8199, -0.3081, -0.1221, -0.5807, -0.8049, -0.1221, -0.5807, -0.8049, -0.1221, -0.5807, -0.8049, -0.1221, -0.5807, -0.8049, 0.5018, -0.511, -0.6979, 0.5018, -0.511, -0.6979, 0.5018, -0.511, -0.6979, 0.5018, -0.511, -0.6979, -0.2778, 0.96, 0.03539, -0.2778, 0.96, 0.03539, -0.2778, 0.96, 0.03539, -0.2778, 0.96, 0.03539, 0.4324, -0.6019, -0.6714, 0.4324, -0.6019, -0.6714, 0.4324, -0.6019, -0.6714, 0.4324, -0.6019, -0.6714, -0.04257, -0.6219, -0.7819, -0.04257, -0.6219, -0.7819, -0.04257, -0.6219, -0.7819, -0.04257, -0.6219, -0.7819, -0.3928, -0.5086, -0.7661, -0.3928, -0.5086, -0.7661, -0.3928, -0.5086, -0.7661, -0.3928, -0.5086, -0.7661, 0.6533, -0.4855, -0.581, 0.6533, -0.4855, -0.581, 0.6533, -0.4855, -0.581, 0.6533, -0.4855, -0.581, -0.4822, 0.5872, 0.6501, -0.4822, 0.5872, 0.6501, -0.4822, 0.5872, 0.6501, -0.4822, 0.5872, 0.6501, 0.1162, 0.4337, 0.8935, 0.1162, 0.4337, 0.8935, 0.1162, 0.4337, 0.8935, 0.1162, 0.4337, 0.8935, 0.9229, -0.3823, 0.04495, 0.9229, -0.3823, 0.04495, 0.9229, -0.3823, 0.04495, 0.9229, -0.3823, 0.04495, 0.3601, 0.7218, 0.5911, 0.3601, 0.7218, 0.5911, 0.3601, 0.7218, 0.5911, 0.3601, 0.7218, 0.5911, 0.2586, 0.6192, 0.7414, 0.2586, 0.6192, 0.7414, 0.2586, 0.6192, 0.7414, 0.2586, 0.6192, 0.7414, 0.2767, 0.9446, 0.1767, 0.2767, 0.9446, 0.1767, 0.2767, 0.9446, 0.1767, 0.2767, 0.9446, 0.1767, 0.2939, 0.9338, 0.204, 0.2939, 0.9338, 0.204, 0.2939, 0.9338, 0.204, 0.2939, 0.9338, 0.204, 0.2931, 0.9544, -0.05595, 0.2931, 0.9544, -0.05595, 0.2931, 0.9544, -0.05595, 0.2931, 0.9544, -0.05595, 0.2152, 0.4192, -0.882, 0.2152, 0.4192, -0.882, 0.2152, 0.4192, -0.882, 0.2152, 0.4192, -0.882, 0.2981, 0.4695, -0.831, 0.2981, 0.4695, -0.831, 0.2981, 0.4695, -0.831, 0.2981, 0.4695, -0.831, -0.2251, 0.8419, -0.4905, -0.2251, 0.8419, -0.4905, -0.2251, 0.8419, -0.4905, -0.2251, 0.8419, -0.4905, -0.3796, 0.7765, -0.5029, -0.3796, 0.7765, -0.5029, -0.3796, 0.7765, -0.5029, -0.3796, 0.7765, -0.5029, 0.1737, 0.9779, 0.1162, 0.1737, 0.9779, 0.1162, 0.1737, 0.9779, 0.1162, 0.1737, 0.9779, 0.1162, -0.8454, 0.2969, -0.4441, -0.8454, 0.2969, -0.4441, -0.8454, 0.2969, -0.4441, -0.8454, 0.2969, -0.4441, 0.2178, -0.7276, 0.6505, 0.2178, -0.7276, 0.6505, 0.2178, -0.7276, 0.6505, 0.2178, -0.7276, 0.6505, -0.1925, -0.9431, 0.2711, -0.1925, -0.9431, 0.2711, -0.1925, -0.9431, 0.2711, -0.1925, -0.9431, 0.2711, -0.2831, -0.4808, 0.8299, -0.2831, -0.4808, 0.8299, -0.2831, -0.4808, 0.8299, -0.2831, -0.4808, 0.8299, 0.9552, 0.08908, 0.2824, 0.9552, 0.08908, 0.2824, 0.9552, 0.08908, 0.2824, 0.9552, 0.08908, 0.2824, -0.7343, -0.3661, 0.5717, -0.7343, -0.3661, 0.5717, -0.7343, -0.3661, 0.5717, -0.7343, -0.3661, 0.5717, -0.5351, -0.8028, 0.2631, -0.5351, -0.8028, 0.2631, -0.5351, -0.8028, 0.2631, -0.5351, -0.8028, 0.2631, -0.1422, -0.4869, 0.8618, -0.1422, -0.4869, 0.8618, -0.1422, -0.4869, 0.8618, -0.1422, -0.4869, 0.8618, 0.9681, 0.008362, 0.2503, 0.9681, 0.008362, 0.2503, 0.9681, 0.008362, 0.2503, 0.9681, 0.008362, 0.2503, -0.7269, -0.3383, 0.5976, -0.7269, -0.3383, 0.5976, -0.7269, -0.3383, 0.5976, -0.7269, -0.3383, 0.5976, -0.7896, 0.1501, -0.5949, -0.7896, 0.1501, -0.5949, -0.7896, 0.1501, -0.5949, -0.7896, 0.1501, -0.5949, -0.02954, -0.452, 0.8915, -0.02954, -0.452, 0.8915, -0.02954, -0.452, 0.8915, -0.02954, -0.452, 0.8915, 0.9975, -0.06264, 0.03162, 0.9975, -0.06264, 0.03162, 0.9975, -0.06264, 0.03162, 0.9975, -0.06264, 0.03162, -0.7277, -0.3996, 0.5575, -0.7277, -0.3996, 0.5575, -0.7277, -0.3996, 0.5575, -0.7277, -0.3996, 0.5575, -0.707, -0.005011, -0.7072, -0.707, -0.005011, -0.7072, -0.707, -0.005011, -0.7072, -0.707, -0.005011, -0.7072, 0.2038, -0.9584, 0.1997, 0.2038, -0.9584, 0.1997, 0.2038, -0.9584, 0.1997, 0.2038, -0.9584, 0.1997, 0.9605, 0.2712, 0.06228, 0.9605, 0.2712, 0.06228, 0.9605, 0.2712, 0.06228, 0.9605, 0.2712, 0.06228, -0.4204, -0.8863, 0.1941, -0.4204, -0.8863, 0.1941, -0.4204, -0.8863, 0.1941, -0.4204, -0.8863, 0.1941, -0.8769, 0.4333, -0.208, -0.8769, 0.4333, -0.208, -0.8769, 0.4333, -0.208, -0.8769, 0.4333, -0.208, 0.4756, -0.8772, -0.06572, 0.4756, -0.8772, -0.06572, 0.4756, -0.8772, -0.06572, 0.4756, -0.8772, -0.06572, 0.9039, 0.4079, 0.1288, 0.9039, 0.4079, 0.1288, 0.9039, 0.4079, 0.1288, 0.9039, 0.4079, 0.1288, -0.3168, -0.9446, -0.0859, -0.3168, -0.9446, -0.0859, -0.3168, -0.9446, -0.0859, -0.3168, -0.9446, -0.0859, -0.9642, 0.2467, -0.09711, -0.9642, 0.2467, -0.09711, -0.9642, 0.2467, -0.09711, -0.9642, 0.2467, -0.09711, 0.5065, -0.8614, -0.0377, 0.5065, -0.8614, -0.0377, 0.5065, -0.8614, -0.0377, 0.5065, -0.8614, -0.0377, 0.8727, 0.4851, 0.05512, 0.8727, 0.4851, 0.05512, 0.8727, 0.4851, 0.05512, 0.8727, 0.4851, 0.05512, -0.3237, -0.8715, -0.3685, -0.3237, -0.8715, -0.3685, -0.3237, -0.8715, -0.3685, -0.3237, -0.8715, -0.3685, -0.9782, 0.192, -0.07884, -0.9782, 0.192, -0.07884, -0.9782, 0.192, -0.07884, -0.9782, 0.192, -0.07884, 0.5817, -0.6477, -0.492, 0.5817, -0.6477, -0.492, 0.5817, -0.6477, -0.492, 0.5817, -0.6477, -0.492, 0.7685, 0.3944, 0.5038, 0.7685, 0.3944, 0.5038, 0.7685, 0.3944, 0.5038, 0.7685, 0.3944, 0.5038, -0.2873, -0.8064, -0.5169, -0.2873, -0.8064, -0.5169, -0.2873, -0.8064, -0.5169, -0.2873, -0.8064, -0.5169, -0.9789, 0.1389, -0.1498, -0.9789, 0.1389, -0.1498, -0.9789, 0.1389, -0.1498, -0.9789, 0.1389, -0.1498, 0.7296, 0.5193, 0.4451, 0.7296, 0.5193, 0.4451, 0.7296, 0.5193, 0.4451, 0.7296, 0.5193, 0.4451, -0.9514, 0.2318, -0.2029, -0.9514, 0.2318, -0.2029, -0.9514, 0.2318, -0.2029, -0.9514, 0.2318, -0.2029, -0.6706, 0.7042, 0.2334, -0.6706, 0.7042, 0.2334, -0.6706, 0.7042, 0.2334, -0.6706, 0.7042, 0.2334, -0.5566, 0.7365, 0.3843, -0.5566, 0.7365, 0.3843, -0.5566, 0.7365, 0.3843, -0.5566, 0.7365, 0.3843, -0.4163, 0.909, -0.02191, -0.4163, 0.909, -0.02191, -0.4163, 0.909, -0.02191, -0.4163, 0.909, -0.02191, -0.4524, 0.8912, 0.0327, -0.4524, 0.8912, 0.0327, -0.4524, 0.8912, 0.0327, -0.4524, 0.8912, 0.0327, -0.4129, 0.9078, -0.07419, -0.4129, 0.9078, -0.07419, -0.4129, 0.9078, -0.07419, -0.4129, 0.9078, -0.07419, 0.07161, 0.3056, -0.9495, 0.07161, 0.3056, -0.9495, 0.07161, 0.3056, -0.9495, 0.07161, 0.3056, -0.9495, 0.08355, 0.4403, -0.8939, 0.08355, 0.4403, -0.8939, 0.08355, 0.4403, -0.8939, 0.08355, 0.4403, -0.8939, 0.1182, 0.5061, -0.8543, 0.1182, 0.5061, -0.8543, 0.1182, 0.5061, -0.8543, 0.1182, 0.5061, -0.8543, 0.4925, 0.7855, -0.3748, 0.4925, 0.7855, -0.3748, 0.4925, 0.7855, -0.3748, 0.4925, 0.7855, -0.3748, -0.0009006, -0.6983, -0.7158, -0.0009006, -0.6983, -0.7158, -0.0009006, -0.6983, -0.7158, -0.0009006, -0.6983, -0.7158, 0.608, -0.5956, -0.5249, 0.608, -0.5956, -0.5249, 0.608, -0.5956, -0.5249, 0.608, -0.5956, -0.5249, -0.3424, 0.9218, -0.1816, -0.3424, 0.9218, -0.1816, -0.3424, 0.9218, -0.1816, -0.3424, 0.9218, -0.1816, 0.5444, -0.6645, -0.5119, 0.5444, -0.6645, -0.5119, 0.5444, -0.6645, -0.5119, 0.5444, -0.6645, -0.5119, 0.08107, -0.7215, -0.6877, 0.08107, -0.7215, -0.6877, 0.08107, -0.7215, -0.6877, 0.08107, -0.7215, -0.6877, -0.2785, -0.6067, -0.7445, -0.2785, -0.6067, -0.7445, -0.2785, -0.6067, -0.7445, -0.2785, -0.6067, -0.7445, 0.7683, -0.5062, -0.3918, 0.7683, -0.5062, -0.3918, 0.7683, -0.5062, -0.3918, 0.7683, -0.5062, -0.3918, -0.7045, 0.3589, 0.6122, -0.7045, 0.3589, 0.6122, -0.7045, 0.3589, 0.6122, -0.7045, 0.3589, 0.6122, -0.4336, 0.3171, 0.8434, -0.4336, 0.3171, 0.8434, -0.4336, 0.3171, 0.8434, -0.4336, 0.3171, 0.8434, 0.8741, -0.2651, 0.4071, 0.8741, -0.2651, 0.4071, 0.8741, -0.2651, 0.4071, 0.8741, -0.2651, 0.4071, 0.1893, 0.8203, 0.5397, 0.1893, 0.8203, 0.5397, 0.1893, 0.8203, 0.5397, 0.1893, 0.8203, 0.5397, 0.1769, 0.6938, 0.6981, 0.1769, 0.6938, 0.6981, 0.1769, 0.6938, 0.6981, 0.1769, 0.6938, 0.6981, 0.2418, 0.9668, -0.08308, 0.2418, 0.9668, -0.08308, 0.2418, 0.9668, -0.08308, 0.2418, 0.9668, -0.08308, 0.2409, 0.9685, 0.06304, 0.2409, 0.9685, 0.06304, 0.2409, 0.9685, 0.06304, 0.2409, 0.9685, 0.06304, 0.3137, 0.9483, -0.04858, 0.3137, 0.9483, -0.04858, 0.3137, 0.9483, -0.04858, 0.3137, 0.9483, -0.04858, 0.4972, 0.2112, -0.8415, 0.4972, 0.2112, -0.8415, 0.4972, 0.2112, -0.8415, 0.4972, 0.2112, -0.8415, 0.5667, 0.5211, -0.6382, 0.5667, 0.5211, -0.6382, 0.5667, 0.5211, -0.6382, 0.5667, 0.5211, -0.6382, 0.7039, 0.4646, -0.5373, 0.7039, 0.4646, -0.5373, 0.7039, 0.4646, -0.5373, 0.7039, 0.4646, -0.5373, -0.3695, 0.6539, -0.6603, -0.3695, 0.6539, -0.6603, -0.3695, 0.6539, -0.6603, -0.3695, 0.6539, -0.6603, 0.1168, 0.9932, -0.003867, 0.1168, 0.9932, -0.003867, 0.1168, 0.9932, -0.003867, 0.1168, 0.9932, -0.003867, -0.6927, 0.2568, -0.6739, -0.6927, 0.2568, -0.6739, -0.6927, 0.2568, -0.6739, -0.6927, 0.2568, -0.6739, -0.8574, 0.1347, 0.4967, -0.8574, 0.1347, 0.4967, -0.8574, 0.1347, 0.4967, -0.8574, 0.1347, 0.4967, 0.04488, -0.08014, 0.9958, 0.04488, -0.08014, 0.9958, 0.04488, -0.08014, 0.9958, 0.04488, -0.08014, 0.9958, 0.04825, -0.81, 0.5845, 0.04825, -0.81, 0.5845, 0.04825, -0.81, 0.5845, 0.04825, -0.81, 0.5845, 0.08982, -0.9903, 0.1064, 0.08982, -0.9903, 0.1064, 0.08982, -0.9903, 0.1064, 0.08982, -0.9903, 0.1064, 0.1638, -0.9865, -0.00722, 0.1638, -0.9865, -0.00722, 0.1638, -0.9865, -0.00722, 0.1638, -0.9865, -0.00722, -0.5376, -0.8366, -0.1054, -0.5376, -0.8366, -0.1054, -0.5376, -0.8366, -0.1054, -0.5376, -0.8366, -0.1054, 0.4383, -0.8964, 0.06628, 0.4383, -0.8964, 0.06628, 0.4383, -0.8964, 0.06628, 0.4383, -0.8964, 0.06628, 0.07794, -0.9901, -0.1166, 0.07794, -0.9901, -0.1166, 0.07794, -0.9901, -0.1166, 0.07794, -0.9901, -0.1166, -0.5065, -0.8372, -0.2064, -0.5065, -0.8372, -0.2064, -0.5065, -0.8372, -0.2064, -0.5065, -0.8372, -0.2064, -0.2178, -0.8033, 0.5543, -0.2178, -0.8033, 0.5543, -0.2178, -0.8033, 0.5543, -0.2178, -0.8033, 0.5543, -0.2477, -0.7725, 0.5847, -0.2477, -0.7725, 0.5847, -0.2477, -0.7725, 0.5847, -0.2477, -0.7725, 0.5847, -0.03462, -0.9994, 0.007945, -0.03462, -0.9994, 0.007945, -0.03462, -0.9994, 0.007945, -0.03462, -0.9994, 0.007945, 0.5095, -0.6377, -0.5777, 0.5095, -0.6377, -0.5777, 0.5095, -0.6377, -0.5777, 0.5095, -0.6377, -0.5777, -0.4551, -0.7727, 0.4426, -0.4551, -0.7727, 0.4426, -0.4551, -0.7727, 0.4426, -0.4551, -0.7727, 0.4426, -0.9714, 0.1218, -0.204, -0.9714, 0.1218, -0.204, -0.9714, 0.1218, -0.204, -0.9714, 0.1218, -0.204, -0.6151, -0.7844, 0.08001, -0.6151, -0.7844, 0.08001, -0.6151, -0.7844, 0.08001, -0.6151, -0.7844, 0.08001, -0.501, 0.8593, 0.1028, -0.501, 0.8593, 0.1028, -0.501, 0.8593, 0.1028, -0.501, 0.8593, 0.1028, -0.006199, 0.9931, 0.1173, -0.006199, 0.9931, 0.1173, -0.006199, 0.9931, 0.1173, -0.006199, 0.9931, 0.1173, 0.538, 0.8326, 0.1319, 0.538, 0.8326, 0.1319, 0.538, 0.8326, 0.1319, 0.538, 0.8326, 0.1319, 0.9996, 0.007121, 0.02668, 0.9996, 0.007121, 0.02668, 0.9996, 0.007121, 0.02668, 0.9996, 0.007121, 0.02668, 0.5117, -0.8572, 0.05777, 0.5117, -0.8572, 0.05777, 0.5117, -0.8572, 0.05777, 0.5117, -0.8572, 0.05777, -0.1029, -0.9895, 0.1015, -0.1029, -0.9895, 0.1015, -0.1029, -0.9895, 0.1015, -0.1029, -0.9895, 0.1015, 0.1309, -0.9767, -0.17, 0.1309, -0.9767, -0.17, 0.1309, -0.9767, -0.17, 0.1309, -0.9767, -0.17, 0.08683, -0.991, -0.1021, 0.08683, -0.991, -0.1021, 0.08683, -0.991, -0.1021, 0.08683, -0.991, -0.1021, 0.414, -0.8855, -0.2111, 0.414, -0.8855, -0.2111, 0.414, -0.8855, -0.2111, 0.414, -0.8855, -0.2111, 0.1094, 0.9652, 0.2375, 0.1094, 0.9652, 0.2375, 0.1094, 0.9652, 0.2375, 0.1094, 0.9652, 0.2375, 0.5302, 0.7961, 0.2917, 0.5302, 0.7961, 0.2917, 0.5302, 0.7961, 0.2917, 0.5302, 0.7961, 0.2917, 0.645, 0.7103, 0.2819, 0.645, 0.7103, 0.2819, 0.645, 0.7103, 0.2819, 0.645, 0.7103, 0.2819, 0.9683, 0.1274, -0.2148, 0.9683, 0.1274, -0.2148, 0.9683, 0.1274, -0.2148, 0.9683, 0.1274, -0.2148, 0.9336, -0.1607, -0.3204, 0.9336, -0.1607, -0.3204, 0.9336, -0.1607, -0.3204, 0.9336, -0.1607, -0.3204, -0.1798, -0.8782, -0.4432, -0.1798, -0.8782, -0.4432, -0.1798, -0.8782, -0.4432, -0.1798, -0.8782, -0.4432, 0.7567, 0.5728, 0.3151, 0.7567, 0.5728, 0.3151, 0.7567, 0.5728, 0.3151, 0.7567, 0.5728, 0.3151, -0.4311, 0.8174, 0.382, -0.4311, 0.8174, 0.382, -0.4311, 0.8174, 0.382, -0.4311, 0.8174, 0.382, 0.991, -0.04769, 0.1254, 0.991, -0.04769, 0.1254, 0.991, -0.04769, 0.1254, 0.991, -0.04769, 0.1254, 0.04654, -0.7813, -0.6224, 0.04654, -0.7813, -0.6224, 0.04654, -0.7813, -0.6224, 0.04654, -0.7813, -0.6224, 0.6178, 0.4978, 0.6087, 0.6178, 0.4978, 0.6087, 0.6178, 0.4978, 0.6087, 0.6178, 0.4978, 0.6087, -0.6141, 0.7056, 0.3537, -0.6141, 0.7056, 0.3537, -0.6141, 0.7056, 0.3537, -0.6141, 0.7056, 0.3537, 0.9617, 0.03644, 0.2717, 0.9617, 0.03644, 0.2717, 0.9617, 0.03644, 0.2717, 0.9617, 0.03644, 0.2717, 0.186, -0.8594, -0.4762, 0.186, -0.8594, -0.4762, 0.186, -0.8594, -0.4762, 0.186, -0.8594, -0.4762, 0.6483, 0.5836, 0.489, 0.6483, 0.5836, 0.489, 0.6483, 0.5836, 0.489, 0.6483, 0.5836, 0.489, -0.7252, 0.5816, 0.3685, -0.7252, 0.5816, 0.3685, -0.7252, 0.5816, 0.3685, -0.7252, 0.5816, 0.3685, 0.1907, -0.9336, -0.3034, 0.1907, -0.9336, -0.3034, 0.1907, -0.9336, -0.3034, 0.1907, -0.9336, -0.3034, -0.753, 0.4648, 0.4658, -0.753, 0.4648, 0.4658, -0.753, 0.4648, 0.4658, -0.753, 0.4648, 0.4658, -0.906, -0.1365, 0.4007, -0.906, -0.1365, 0.4007, -0.906, -0.1365, 0.4007, -0.906, -0.1365, 0.4007, -0.9986, 0.0239, 0.04697, -0.9986, 0.0239, 0.04697, -0.9986, 0.0239, 0.04697, -0.9986, 0.0239, 0.04697, -0.9593, 0.1266, -0.2523, -0.9593, 0.1266, -0.2523, -0.9593, 0.1266, -0.2523, -0.9593, 0.1266, -0.2523, -0.9556, 0.2945, -0.005288, -0.9556, 0.2945, -0.005288, -0.9556, 0.2945, -0.005288, -0.9556, 0.2945, -0.005288, 0.3041, -0.6859, 0.6611, 0.3041, -0.6859, 0.6611, 0.3041, -0.6859, 0.6611, 0.3041, -0.6859, 0.6611, 0.6836, 0.6825, 0.2586, 0.6836, 0.6825, 0.2586, 0.6836, 0.6825, 0.2586, 0.6836, 0.6825, 0.2586, 0.9822, 0.1845, 0.03565, 0.9822, 0.1845, 0.03565, 0.9822, 0.1845, 0.03565, 0.9822, 0.1845, 0.03565, -0.4395, -0.5149, 0.736, -0.4395, -0.5149, 0.736, -0.4395, -0.5149, 0.736, -0.4395, -0.5149, 0.736, 0.9605, 0.2687, 0.0725, 0.9605, 0.2687, 0.0725, 0.9605, 0.2687, 0.0725, 0.9605, 0.2687, 0.0725, 0.7515, 0.5867, 0.3016, 0.7515, 0.5867, 0.3016, 0.7515, 0.5867, 0.3016, 0.7515, 0.5867, 0.3016, 0.2009, 0.7828, 0.5889, 0.2009, 0.7828, 0.5889, 0.2009, 0.7828, 0.5889, 0.2009, 0.7828, 0.5889, 0.9719, -0.2267, -0.06328, 0.9719, -0.2267, -0.06328, 0.9719, -0.2267, -0.06328, 0.9719, -0.2267, -0.06328, -0.4492, -0.8934, -0.004284, -0.4492, -0.8934, -0.004284, -0.4492, -0.8934, -0.004284, -0.4492, -0.8934, -0.004284, -0.5487, -0.7146, -0.4339, -0.5487, -0.7146, -0.4339, -0.5487, -0.7146, -0.4339, -0.5487, -0.7146, -0.4339, -0.6536, -0.4687, -0.5942, -0.6536, -0.4687, -0.5942, -0.6536, -0.4687, -0.5942, -0.6536, -0.4687, -0.5942, -0.852, -0.4255, -0.3052, -0.852, -0.4255, -0.3052, -0.852, -0.4255, -0.3052, -0.852, -0.4255, -0.3052, -0.2278, -0.1682, 0.9591, -0.2278, -0.1682, 0.9591, -0.2278, -0.1682, 0.9591, -0.2278, -0.1682, 0.9591, -0.2683, -0.7995, 0.5375, -0.2683, -0.7995, 0.5375, -0.2683, -0.7995, 0.5375, -0.2683, -0.7995, 0.5375, 0.4669, 0.8739, -0.1354, 0.4669, 0.8739, -0.1354, 0.4669, 0.8739, -0.1354, 0.4669, 0.8739, -0.1354, 0.389, 0.9205, 0.03778, 0.389, 0.9205, 0.03778, 0.389, 0.9205, 0.03778, 0.389, 0.9205, 0.03778, 0.4942, -0.8583, -0.1383, 0.4942, -0.8583, -0.1383, 0.4942, -0.8583, -0.1383, 0.4942, -0.8583, -0.1383, -0.5707, -0.6749, -0.4678, -0.5707, -0.6749, -0.4678, -0.5707, -0.6749, -0.4678, -0.5707, -0.6749, -0.4678, -0.44, 0.8961, -0.05801, -0.44, 0.8961, -0.05801, -0.44, 0.8961, -0.05801, -0.44, 0.8961, -0.05801, -0.06652, 0.984, -0.1652, -0.06652, 0.984, -0.1652, -0.06652, 0.984, -0.1652, -0.06652, 0.984, -0.1652, 0.291, 0.9276, -0.2343, 0.291, 0.9276, -0.2343, 0.291, 0.9276, -0.2343, 0.291, 0.9276, -0.2343, -0.783, 0.6194, 0.05687, -0.783, 0.6194, 0.05687, -0.783, 0.6194, 0.05687, -0.783, 0.6194, 0.05687, -0.4272, -0.1144, 0.8969, -0.4272, -0.1144, 0.8969, -0.4272, -0.1144, 0.8969, -0.4272, -0.1144, 0.8969, 0.9523, -0.3032, 0.03399, 0.9523, -0.3032, 0.03399, 0.9523, -0.3032, 0.03399, 0.9523, -0.3032, 0.03399, -0.5425, -0.8367, 0.07483, -0.5425, -0.8367, 0.07483, -0.5425, -0.8367, 0.07483, -0.5425, -0.8367, 0.07483, 0.7506, 0.6284, 0.2043, 0.7506, 0.6284, 0.2043, 0.7506, 0.6284, 0.2043, 0.7506, 0.6284, 0.2043, -0.4263, -0.8601, -0.2801, -0.4263, -0.8601, -0.2801, -0.4263, -0.8601, -0.2801, -0.4263, -0.8601, -0.2801, -0.2809, -0.8955, -0.3452, -0.2809, -0.8955, -0.3452, -0.2809, -0.8955, -0.3452, -0.2809, -0.8955, -0.3452, 0.8279, 0.5283, -0.1884, 0.8279, 0.5283, -0.1884, 0.8279, 0.5283, -0.1884, 0.8279, 0.5283, -0.1884, -0.8318, -0.4553, -0.3174, -0.8318, -0.4553, -0.3174, -0.8318, -0.4553, -0.3174, -0.8318, -0.4553, -0.3174, 0.05338, -0.9973, 0.05031, 0.05338, -0.9973, 0.05031, 0.05338, -0.9973, 0.05031, 0.05338, -0.9973, 0.05031, 0.03342, -0.9985, -0.04434, 0.03342, -0.9985, -0.04434, 0.03342, -0.9985, -0.04434, 0.03342, -0.9985, -0.04434, -0.5633, -0.8115, -0.1552, -0.5633, -0.8115, -0.1552, -0.5633, -0.8115, -0.1552, -0.5633, -0.8115, -0.1552, -0.08134, -0.9901, 0.114, -0.08134, -0.9901, 0.114, -0.08134, -0.9901, 0.114, -0.08134, -0.9901, 0.114, -0.01093, -0.9752, -0.221, -0.01093, -0.9752, -0.221, -0.01093, -0.9752, -0.221, -0.01093, -0.9752, -0.221, 0.3526, -0.828, -0.4359, 0.3526, -0.828, -0.4359, 0.3526, -0.828, -0.4359, 0.3526, -0.828, -0.4359, 0.3315, -0.6283, -0.7038, 0.3315, -0.6283, -0.7038, 0.3315, -0.6283, -0.7038, 0.3315, -0.6283, -0.7038, 0.8821, 0.1617, -0.4424, 0.8821, 0.1617, -0.4424, 0.8821, 0.1617, -0.4424, 0.8821, 0.1617, -0.4424, 0.7843, 0.2153, -0.5818, 0.7843, 0.2153, -0.5818, 0.7843, 0.2153, -0.5818, 0.7843, 0.2153, -0.5818, -0.9398, 0.2712, -0.2078, -0.9398, 0.2712, -0.2078, -0.9398, 0.2712, -0.2078, -0.9398, 0.2712, -0.2078, -0.1529, -0.962, -0.2263, -0.1529, -0.962, -0.2263, -0.1529, -0.962, -0.2263, -0.1529, -0.962, -0.2263, -0.1314, -0.9895, -0.05963, -0.1314, -0.9895, -0.05963, -0.1314, -0.9895, -0.05963, -0.1314, -0.9895, -0.05963, -0.2694, -0.919, -0.2879, -0.2694, -0.919, -0.2879, -0.2694, -0.919, -0.2879, -0.2694, -0.919, -0.2879, -0.06872, -0.9936, -0.08986, -0.06872, -0.9936, -0.08986, -0.06872, -0.9936, -0.08986, -0.06872, -0.9936, -0.08986, -0.5836, -0.8072, 0.0891, -0.5836, -0.8072, 0.0891, -0.5836, -0.8072, 0.0891, -0.5836, -0.8072, 0.0891, -0.9913, 0.121, 0.05195, -0.9913, 0.121, 0.05195, -0.9913, 0.121, 0.05195, -0.9913, 0.121, 0.05195, -0.5128, -0.6699, -0.5369, -0.5128, -0.6699, -0.5369, -0.5128, -0.6699, -0.5369, -0.5128, -0.6699, -0.5369, 0.02644, 0.02437, -0.9994, 0.02644, 0.02437, -0.9994, 0.02644, 0.02437, -0.9994, 0.02644, 0.02437, -0.9994, 0.02644, 0.02437, -0.9994, 0.02644, 0.02437, -0.9994, 0.02644, 0.02437, -0.9994, 0.02644, 0.02437, -0.9994, -0.025, 0.8924, -0.4505, -0.025, 0.8924, -0.4505, -0.025, 0.8924, -0.4505, -0.025, 0.8924, -0.4505, -0.4404, 0.7334, -0.5178, -0.4404, 0.7334, -0.5178, -0.4404, 0.7334, -0.5178, -0.4404, 0.7334, -0.5178, 0.4776, -0.7155, -0.5099, 0.4776, -0.7155, -0.5099, 0.4776, -0.7155, -0.5099, 0.4776, -0.7155, -0.5099, -0.7974, 0.02507, -0.6029, -0.7974, 0.02507, -0.6029, -0.7974, 0.02507, -0.6029, -0.7974, 0.02507, -0.6029, 0.843, 0.01091, -0.5378, 0.843, 0.01091, -0.5378, 0.843, 0.01091, -0.5378, 0.843, 0.01091, -0.5378, 0.5021, 0.7041, -0.5021, 0.5021, 0.7041, -0.5021, 0.5021, 0.7041, -0.5021, 0.5021, 0.7041, -0.5021, -0.1769, -0.8528, -0.4914, -0.1769, -0.8528, -0.4914, -0.1769, -0.8528, -0.4914, -0.1769, -0.8528, -0.4914])] * 3)])
arm_armature_008 = bpy.data.armatures.new('Armature.008')  # bones are not reproduced

# ---- objects
ob_n = bpy.data.objects.new('N', arm_armature_008)
ob_mesh_013 = bpy.data.objects.new('mesh.013', me_untitled_002)

# ---- transforms, parenting, visibility, modifiers, constraints
ob_n.location = (0.0, 0.0, 0.0)
ob_n.show_in_front = True
ob_n.lineart.crease_threshold = 0.0
ob_mesh_013.parent = ob_n
ob_mesh_013.location = (0.0, 0.0, 0.0)
ob_mesh_013.scale = (0.121, 0.121, 0.121)
ob_mesh_013.color = (0.8, 0.8, 0.8, 1.0)
ob_mesh_013.lineart.crease_threshold = 0.0
_vg = ob_mesh_013.vertex_groups.new(name='Wrist')
_vg = ob_mesh_013.vertex_groups.new(name='Thumb_1')
_vg = ob_mesh_013.vertex_groups.new(name='Thumb_2')
_vg = ob_mesh_013.vertex_groups.new(name='Thumb_3')
_vg = ob_mesh_013.vertex_groups.new(name='Index_1')
_vg = ob_mesh_013.vertex_groups.new(name='Index_2')
_vg = ob_mesh_013.vertex_groups.new(name='Index_3')
_vg = ob_mesh_013.vertex_groups.new(name='Index_4')
_vg = ob_mesh_013.vertex_groups.new(name='Middle_1')
_vg = ob_mesh_013.vertex_groups.new(name='Middle_2')
_vg = ob_mesh_013.vertex_groups.new(name='Middle_3')
_vg = ob_mesh_013.vertex_groups.new(name='Middle_4')
_vg = ob_mesh_013.vertex_groups.new(name='Ring_1')
_vg = ob_mesh_013.vertex_groups.new(name='Ring_2')
_vg = ob_mesh_013.vertex_groups.new(name='Ring_3')
_vg = ob_mesh_013.vertex_groups.new(name='Ring_4')
_vg = ob_mesh_013.vertex_groups.new(name='Little_1')
_vg = ob_mesh_013.vertex_groups.new(name='Little_2')
_vg = ob_mesh_013.vertex_groups.new(name='Little_3')
_vg = ob_mesh_013.vertex_groups.new(name='Little_4')

# ---- collection membership
col_n.objects.link(ob_n)
col_n.objects.link(ob_mesh_013)

# ---- scene / render settings (as saved in the file)
scene.frame_start = 1; scene.frame_end = 250; scene.frame_set(1)
scene.render.engine = 'BLENDER_EEVEE_NEXT'
scene.cycles.sampling_pattern = 'TABULATED_SOBOL'
scene.view_settings.view_transform = 'Filmic'
bpy.context.view_layer.update()

# ---- added for rendering (the .blend has no active camera and no usable light): camera, sun
cam_auto = bpy.data.cameras.new('AutoCamera')
cam_auto.lens = 50.0
cam_auto.sensor_width = 36.0
cam_auto.clip_end = 1000.0
ob_auto_camera = bpy.data.objects.new('AutoCamera', cam_auto)
scene.collection.objects.link(ob_auto_camera)
ob_auto_camera.location = (11.9419, -15.6903, 14.2656)
ob_auto_camera.rotation_euler = (1.09748, -7.21219e-08, 0.694738)
scene.camera = ob_auto_camera
light_auto_sun = bpy.data.lights.new('AutoSun', 'SUN')
light_auto_sun.energy = 3.0
light_auto_sun.angle = 0.0523599
ob_auto_sun = bpy.data.objects.new('AutoSun', light_auto_sun)
scene.collection.objects.link(ob_auto_sun)
ob_auto_sun.rotation_euler = (0.872665, 0.174533, 0.523599)
bpy.context.view_layer.update()
